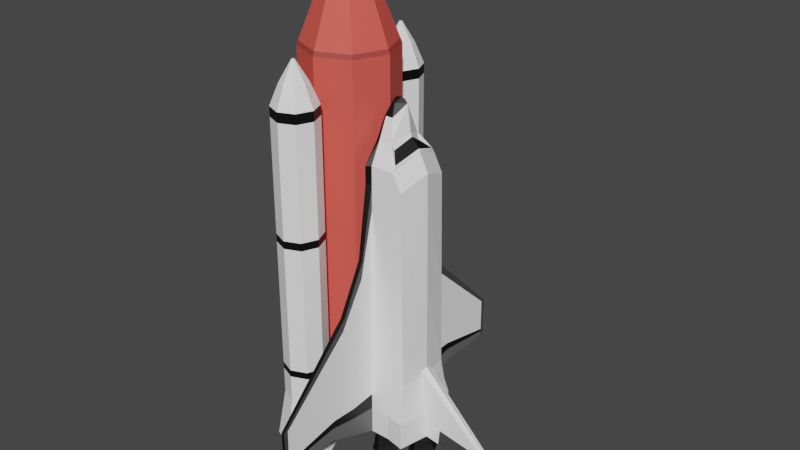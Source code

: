 # Source: SpaceShuttle.blend  (saved by Blender 3.2.14; exported with 4.5.12 LTS)
import bpy
from mathutils import Matrix  # noqa: F401  (used for matrix-valued properties, if any)

bpy.ops.wm.read_factory_settings(use_empty=True)
scene = bpy.context.scene
scene.name = 'Scene'

# ---- collections
col_collection = bpy.data.collections.new('Collection'); scene.collection.children.link(col_collection)

# ---- materials (node trees are filled in below, after node groups)
mat_material = bpy.data.materials.new('Material')
mat_material.alpha_threshold = 0.0
mat_material.use_transparent_shadow = False
mat_material.line_color = (0.0, 0.0, 0.0, 1.0)
mat_material_001 = bpy.data.materials.new('Material.001')
mat_material_001.use_transparent_shadow = False
mat_material_002 = bpy.data.materials.new('Material.002')
mat_material_002.use_transparent_shadow = False
mat_material_003 = bpy.data.materials.new('Material.003')
mat_material_003.use_transparent_shadow = False
mat_material_004 = bpy.data.materials.new('Material.004')
mat_material_004.use_transparent_shadow = False
mat_material_005 = bpy.data.materials.new('Material.005')
mat_material_005.use_transparent_shadow = False

# ---- material node trees
mat_material.use_nodes = True; mat_material.node_tree.nodes.clear()
_N = mat_material.node_tree.nodes; _L = mat_material.node_tree.links
n0 = _N.new('ShaderNodeOutputMaterial'); n0.name = 'Material Output'; n0.location = (300, 300)
n1 = _N.new('ShaderNodeBsdfPrincipled'); n1.name = 'Principled BSDF'; n1.location = (10, 300)
n1.distribution = 'GGX'
n1.subsurface_method = 'RANDOM_WALK_SKIN'
n1.inputs[0].default_value = (1.0, 1.0, 1.0, 1.0)
n1.inputs[2].default_value = 0.4
n1.inputs[3].default_value = 1.45
n1.inputs[27].default_value = (0.0, 0.0, 0.0, 1.0)
n1.inputs[28].default_value = 1.0
_L.new(n1.outputs[0], n0.inputs[0])
n0.is_active_output = True
mat_material_001.use_nodes = True; mat_material_001.node_tree.nodes.clear()
_N = mat_material_001.node_tree.nodes; _L = mat_material_001.node_tree.links
n0 = _N.new('ShaderNodeBsdfPrincipled'); n0.name = 'Principled BSDF'; n0.location = (10, 300)
n0.distribution = 'GGX'
n0.subsurface_method = 'RANDOM_WALK_SKIN'
n0.inputs[0].default_value = (0.0, 0.0, 0.0, 1.0)
n0.inputs[3].default_value = 1.45
n0.inputs[27].default_value = (0.0, 0.0, 0.0, 1.0)
n0.inputs[28].default_value = 1.0
n1 = _N.new('ShaderNodeOutputMaterial'); n1.name = 'Material Output'; n1.location = (300, 300)
_L.new(n0.outputs[0], n1.inputs[0])
n1.is_active_output = True
mat_material_002.use_nodes = True; mat_material_002.node_tree.nodes.clear()
_N = mat_material_002.node_tree.nodes; _L = mat_material_002.node_tree.links
n0 = _N.new('ShaderNodeBsdfPrincipled'); n0.name = 'Principled BSDF'; n0.location = (10, 300)
n0.distribution = 'GGX'
n0.subsurface_method = 'RANDOM_WALK_SKIN'
n0.inputs[0].default_value = (0.7991, 0.0999, 0.07819, 1.0)
n0.inputs[3].default_value = 1.45
n0.inputs[27].default_value = (0.0, 0.0, 0.0, 1.0)
n0.inputs[28].default_value = 1.0
n1 = _N.new('ShaderNodeOutputMaterial'); n1.name = 'Material Output'; n1.location = (300, 300)
_L.new(n0.outputs[0], n1.inputs[0])
n1.is_active_output = True
mat_material_003.use_nodes = True; mat_material_003.node_tree.nodes.clear()
_N = mat_material_003.node_tree.nodes; _L = mat_material_003.node_tree.links
n0 = _N.new('ShaderNodeBsdfPrincipled'); n0.name = 'Principled BSDF'; n0.location = (10, 300)
n0.distribution = 'GGX'
n0.subsurface_method = 'RANDOM_WALK_SKIN'
n0.inputs[0].default_value = (0.05811, 0.05811, 0.05811, 1.0)
n0.inputs[3].default_value = 1.45
n0.inputs[27].default_value = (0.0, 0.0, 0.0, 1.0)
n0.inputs[28].default_value = 1.0
n1 = _N.new('ShaderNodeOutputMaterial'); n1.name = 'Material Output'; n1.location = (300, 300)
_L.new(n0.outputs[0], n1.inputs[0])
n1.is_active_output = True
mat_material_004.use_nodes = True; mat_material_004.node_tree.nodes.clear()
_N = mat_material_004.node_tree.nodes; _L = mat_material_004.node_tree.links
n0 = _N.new('ShaderNodeBsdfPrincipled'); n0.name = 'Principled BSDF'; n0.location = (10, 300)
n0.distribution = 'GGX'
n0.subsurface_method = 'RANDOM_WALK_SKIN'
n0.inputs[0].default_value = (0.1299, 0.1299, 0.1299, 1.0)
n0.inputs[3].default_value = 1.45
n0.inputs[27].default_value = (0.0, 0.0, 0.0, 1.0)
n0.inputs[28].default_value = 1.0
n1 = _N.new('ShaderNodeOutputMaterial'); n1.name = 'Material Output'; n1.location = (300, 300)
_L.new(n0.outputs[0], n1.inputs[0])
n1.is_active_output = True
mat_material_005.use_nodes = True; mat_material_005.node_tree.nodes.clear()
_N = mat_material_005.node_tree.nodes; _L = mat_material_005.node_tree.links
n0 = _N.new('ShaderNodeBsdfPrincipled'); n0.name = 'Principled BSDF'; n0.location = (10, 300)
n0.distribution = 'GGX'
n0.subsurface_method = 'RANDOM_WALK_SKIN'
n0.inputs[0].default_value = (0.3832, 0.05142, 0.04077, 1.0)
n0.inputs[3].default_value = 1.45
n0.inputs[27].default_value = (0.0, 0.0, 0.0, 1.0)
n0.inputs[28].default_value = 1.0
n1 = _N.new('ShaderNodeOutputMaterial'); n1.name = 'Material Output'; n1.location = (300, 300)
_L.new(n0.outputs[0], n1.inputs[0])
n1.is_active_output = True

# ---- world
world_world = bpy.data.worlds.new('World'); scene.world = world_world
world_world.use_nodes = True; world_world.node_tree.nodes.clear()
_N = world_world.node_tree.nodes; _L = world_world.node_tree.links
n0 = _N.new('ShaderNodeOutputWorld'); n0.name = 'World Output'; n0.location = (300, 300)
n1 = _N.new('ShaderNodeBackground'); n1.name = 'Background'; n1.location = (10, 300)
n1.inputs[0].default_value = (0.05088, 0.05088, 0.05088, 1.0)
_L.new(n1.outputs[0], n0.inputs[0])
n0.is_active_output = True
world_world.color = (0.05088, 0.05088, 0.05088)
world_world.use_sun_shadow = False
world_world.sun_shadow_jitter_overblur = 0.0

# ---- meshes
me_cube = bpy.data.meshes.new('Cube')
me_cube.from_pydata([(0.04259, 0.04259, 6.508), (0.6328, 0.6328, -1.546), (-0.04259, 0.04259, 6.508), (-0.6328, 0.6328, -1.546), (-0.895, 0.0, -1.546), (0.06023, 0.0, 6.508), (-0.06023, 0.0, 6.508), (0.895, 0.0, -1.546), (3.912e-08, 0.895, -1.546), (5.265e-09, 0.06023, 6.508), (0.0, 0.0, 6.508), (0.6328, 0.6328, 4.72), (-0.6328, 0.6328, 4.72), (0.895, 0.0, 4.72), (-0.895, 0.0, 4.72), (6.955e-08, 0.895, 4.72), (0.3847, 0.3847, 5.614), (-0.3847, 0.3847, 5.614), (0.544, 0.0, 5.614), (-0.544, 0.0, 5.614), (4.261e-08, 0.544, 5.614), (-0.7312, 0.0, -1.644), (3.075e-08, 0.7312, -1.644), (-0.5171, 0.5171, -1.644), (0.7312, 0.0, -1.644), (0.5171, 0.5171, -1.644), (-1.212e-09, 0.0, -1.644), (0.02, 1.367, 4.803), (0.2973, 1.645, -2.771), (0.02, 1.327, 4.803), (0.2973, 1.05, -2.771), (-0.02, 1.367, 4.803), (-0.2973, 1.645, -2.771), (-0.02, 1.327, 4.803), (-0.2973, 1.05, -2.771), (-0.4204, 1.347, -2.771), (0.02829, 1.347, 4.803), (-0.02829, 1.347, 4.803), (0.4204, 1.347, -2.771), (2.062e-08, 1.768, -2.771), (-2.309e-10, 1.319, 4.803), (-1.613e-08, 0.9269, -2.771), (4.715e-09, 1.376, 4.803), (2.242e-09, 1.347, 4.803), (0.2973, 1.645, 4.014), (-0.2973, 1.05, 4.014), (0.2973, 1.05, 4.014), (-0.2973, 1.645, 4.014), (0.4204, 1.347, 4.014), (-0.4204, 1.347, 4.014), (3.491e-08, 1.768, 4.014), (-3.043e-08, 0.9269, 4.014), (-0.1807, 1.167, 4.409), (0.1807, 1.528, 4.409), (0.1807, 1.167, 4.409), (-0.1807, 1.528, 4.409), (0.2555, 1.347, 4.409), (-0.2555, 1.347, 4.409), (2.226e-08, 1.603, 4.409), (-1.777e-08, 1.092, 4.409), (-0.3572, 1.347, -2.869), (-0.2526, 1.095, -2.869), (1.73e-08, 1.705, -2.869), (-0.2526, 1.6, -2.869), (-1.263e-08, 0.9901, -2.869), (0.2526, 1.095, -2.869), (0.3572, 1.347, -2.869), (0.2526, 1.6, -2.869), (0.2973, 1.645, -2.506), (0.2973, 1.05, -2.506), (-0.2973, 1.645, -2.506), (0.4204, 1.347, -2.506), (-0.4204, 1.347, -2.506), (2.118e-08, 1.768, -2.506), (-1.669e-08, 0.9269, -2.506), (-0.2973, 1.05, -2.506), (-0.4104, 0.9369, -2.558), (0.4104, 1.758, -2.558), (0.4104, 0.9369, -2.558), (-0.4104, 1.758, -2.558), (0.5804, 1.347, -2.558), (-0.5804, 1.347, -2.558), (2.966e-08, 1.928, -2.558), (-2.383e-08, 0.7669, -2.558), (0.2025, 1.55, -2.552), (0.2025, 1.145, -2.552), (-0.2025, 1.55, -2.552), (0.2864, 1.347, -2.552), (-0.2864, 1.347, -2.552), (1.436e-08, 1.634, -2.552), (-1.131e-08, 1.061, -2.552), (-0.2025, 1.145, -2.552), (-0.2973, 1.05, -1.621), (0.2973, 1.645, -1.621), (0.2973, 1.05, -1.621), (-0.2973, 1.645, -1.621), (0.4204, 1.347, -1.621), (-0.4204, 1.347, -1.621), (2.304e-08, 1.768, -1.621), (-1.856e-08, 0.9269, -1.621), (-0.2973, 1.05, -1.108), (0.2973, 1.645, -1.108), (0.2973, 1.05, -1.108), (-0.2973, 1.645, -1.108), (0.4204, 1.347, -1.108), (-0.4204, 1.347, -1.108), (2.412e-08, 1.768, -1.108), (-1.964e-08, 0.9269, -1.108), (-0.2973, 1.05, -0.9728), (0.2973, 1.645, -0.9728), (0.2973, 1.05, -0.9728), (-0.2973, 1.645, -0.9728), (0.4204, 1.347, -0.9728), (-0.4204, 1.347, -0.9728), (2.441e-08, 1.768, -0.9728), (-1.992e-08, 0.9269, -0.9728), (-0.2973, 1.05, 1.521), (0.2973, 1.645, 1.521), (0.2973, 1.05, 1.521), (-0.2973, 1.645, 1.521), (0.4204, 1.347, 1.521), (-0.4204, 1.347, 1.521), (2.966e-08, 1.768, 1.521), (-2.518e-08, 0.9269, 1.521), (-0.2973, 1.05, 1.67), (0.2973, 1.645, 1.67), (0.2973, 1.05, 1.67), (-0.2973, 1.645, 1.67), (0.4204, 1.347, 1.67), (-0.4204, 1.347, 1.67), (2.998e-08, 1.768, 1.67), (-2.549e-08, 0.9269, 1.67), (-0.2973, 1.05, 3.826), (0.2973, 1.645, 3.826), (0.2973, 1.05, 3.826), (-0.2973, 1.645, 3.826), (0.4204, 1.347, 3.826), (-0.4204, 1.347, 3.826), (3.452e-08, 1.768, 3.826), (-3.003e-08, 0.9269, 3.826), (-0.4958, 1.347, -2.869), (-0.3506, 0.9967, -2.869), (2.401e-08, 1.843, -2.869), (-0.3506, 1.698, -2.869), (-1.934e-08, 0.8515, -2.869), (0.3506, 0.9967, -2.869), (0.4958, 1.347, -2.869), (0.3506, 1.698, -2.869), (1.591e-09, 1.347, -2.448), (-0.2436, 1.347, -2.448), (0.2436, 1.347, -2.448), (1.18e-08, 1.591, -2.448), (-8.616e-09, 1.104, -2.448), (-0.1723, 1.175, -2.448), (-0.1723, 1.52, -2.448), (0.1723, 1.175, -2.448), (0.1723, 1.52, -2.448), (1.35e-09, 1.092, -3.214), (0.609, 0.609, 4.805), (-0.609, 0.609, 4.805), (0.8613, 0.0, 4.805), (-0.8613, 0.0, 4.805), (6.697e-08, 0.8613, 4.805), (0.04259, -0.04259, 6.508), (0.6328, -0.6328, -1.546), (-0.04259, -0.04259, 6.508), (-0.6328, -0.6328, -1.546), (3.912e-08, -0.895, -1.546), (5.265e-09, -0.06023, 6.508), (0.6328, -0.6328, 4.72), (-0.6328, -0.6328, 4.72), (6.955e-08, -0.895, 4.72), (0.3847, -0.3847, 5.614), (-0.3847, -0.3847, 5.614), (4.261e-08, -0.544, 5.614), (3.075e-08, -0.7312, -1.644), (-0.5171, -0.5171, -1.644), (0.5171, -0.5171, -1.644), (0.02, -1.367, 4.803), (0.2973, -1.645, -2.771), (0.02, -1.327, 4.803), (0.2973, -1.05, -2.771), (-0.02, -1.367, 4.803), (-0.2973, -1.645, -2.771), (-0.02, -1.327, 4.803), (-0.2973, -1.05, -2.771), (-0.4204, -1.347, -2.771), (0.02829, -1.347, 4.803), (-0.02829, -1.347, 4.803), (0.4204, -1.347, -2.771), (2.062e-08, -1.768, -2.771), (-2.309e-10, -1.319, 4.803), (-1.613e-08, -0.9269, -2.771), (4.715e-09, -1.376, 4.803), (2.242e-09, -1.347, 4.803), (0.2973, -1.645, 4.014), (-0.2973, -1.05, 4.014), (0.2973, -1.05, 4.014), (-0.2973, -1.645, 4.014), (0.4204, -1.347, 4.014), (-0.4204, -1.347, 4.014), (3.491e-08, -1.768, 4.014), (-3.043e-08, -0.9269, 4.014), (-0.1807, -1.167, 4.409), (0.1807, -1.528, 4.409), (0.1807, -1.167, 4.409), (-0.1807, -1.528, 4.409), (0.2555, -1.347, 4.409), (-0.2555, -1.347, 4.409), (2.226e-08, -1.603, 4.409), (-1.777e-08, -1.092, 4.409), (-0.3572, -1.347, -2.869), (-0.2526, -1.095, -2.869), (1.73e-08, -1.705, -2.869), (-0.2526, -1.6, -2.869), (-1.263e-08, -0.9901, -2.869), (0.2526, -1.095, -2.869), (0.3572, -1.347, -2.869), (0.2526, -1.6, -2.869), (0.2973, -1.645, -2.506), (0.2973, -1.05, -2.506), (-0.2973, -1.645, -2.506), (0.4204, -1.347, -2.506), (-0.4204, -1.347, -2.506), (2.118e-08, -1.768, -2.506), (-1.669e-08, -0.9269, -2.506), (-0.2973, -1.05, -2.506), (-0.4104, -0.9369, -2.558), (0.4104, -1.758, -2.558), (0.4104, -0.9369, -2.558), (-0.4104, -1.758, -2.558), (0.5804, -1.347, -2.558), (-0.5804, -1.347, -2.558), (2.966e-08, -1.928, -2.558), (-2.383e-08, -0.7669, -2.558), (0.2025, -1.55, -2.552), (0.2025, -1.145, -2.552), (-0.2025, -1.55, -2.552), (0.2864, -1.347, -2.552), (-0.2864, -1.347, -2.552), (1.436e-08, -1.634, -2.552), (-1.131e-08, -1.061, -2.552), (-0.2025, -1.145, -2.552), (-0.2973, -1.05, -1.621), (0.2973, -1.645, -1.621), (0.2973, -1.05, -1.621), (-0.2973, -1.645, -1.621), (0.4204, -1.347, -1.621), (-0.4204, -1.347, -1.621), (2.304e-08, -1.768, -1.621), (-1.856e-08, -0.9269, -1.621), (-0.2973, -1.05, -1.108), (0.2973, -1.645, -1.108), (0.2973, -1.05, -1.108), (-0.2973, -1.645, -1.108), (0.4204, -1.347, -1.108), (-0.4204, -1.347, -1.108), (2.412e-08, -1.768, -1.108), (-1.964e-08, -0.9269, -1.108), (-0.2973, -1.05, -0.9728), (0.2973, -1.645, -0.9728), (0.2973, -1.05, -0.9728), (-0.2973, -1.645, -0.9728), (0.4204, -1.347, -0.9728), (-0.4204, -1.347, -0.9728), (2.441e-08, -1.768, -0.9728), (-1.992e-08, -0.9269, -0.9728), (-0.2973, -1.05, 1.521), (0.2973, -1.645, 1.521), (0.2973, -1.05, 1.521), (-0.2973, -1.645, 1.521), (0.4204, -1.347, 1.521), (-0.4204, -1.347, 1.521), (2.966e-08, -1.768, 1.521), (-2.518e-08, -0.9269, 1.521), (-0.2973, -1.05, 1.67), (0.2973, -1.645, 1.67), (0.2973, -1.05, 1.67), (-0.2973, -1.645, 1.67), (0.4204, -1.347, 1.67), (-0.4204, -1.347, 1.67), (2.998e-08, -1.768, 1.67), (-2.549e-08, -0.9269, 1.67), (-0.2973, -1.05, 3.826), (0.2973, -1.645, 3.826), (0.2973, -1.05, 3.826), (-0.2973, -1.645, 3.826), (0.4204, -1.347, 3.826), (-0.4204, -1.347, 3.826), (3.452e-08, -1.768, 3.826), (-3.003e-08, -0.9269, 3.826), (-0.4958, -1.347, -2.869), (-0.3506, -0.9967, -2.869), (2.401e-08, -1.843, -2.869), (-0.3506, -1.698, -2.869), (-1.934e-08, -0.8515, -2.869), (0.3506, -0.9967, -2.869), (0.4958, -1.347, -2.869), (0.3506, -1.698, -2.869), (1.591e-09, -1.347, -2.448), (-0.2436, -1.347, -2.448), (0.2436, -1.347, -2.448), (1.18e-08, -1.591, -2.448), (-8.616e-09, -1.104, -2.448), (-0.1723, -1.175, -2.448), (-0.1723, -1.52, -2.448), (0.1723, -1.175, -2.448), (0.1723, -1.52, -2.448), (1.35e-09, -1.092, -3.214), (0.609, -0.609, 4.805), (-0.609, -0.609, 4.805), (6.697e-08, -0.8613, 4.805)], [], [(19, 6, 2, 17), (20, 9, 0, 16), (16, 0, 5, 18), (9, 2, 6, 10), (0, 9, 10, 5), (3, 8, 22, 23), (17, 2, 9, 20), (4, 3, 23, 21), (3, 12, 15, 8), (1, 11, 13, 7), (8, 15, 11, 1), (4, 14, 12, 3), (159, 17, 20, 162), (158, 16, 18, 160), (162, 20, 16, 158), (161, 19, 17, 159), (22, 25, 24, 26), (23, 22, 26, 21), (1, 7, 24, 25), (8, 1, 25, 22), (43, 37, 33, 40), (59, 40, 33, 52), (57, 37, 31, 55), (38, 30, 145, 146), (56, 36, 29, 54), (58, 42, 27, 53), (53, 27, 36, 56), (30, 41, 144, 145), (52, 33, 37, 57), (42, 31, 37, 43), (27, 42, 43, 36), (32, 39, 142, 143), (55, 31, 42, 58), (35, 32, 143, 140), (54, 29, 40, 59), (36, 43, 40, 29), (134, 46, 51, 139), (135, 47, 50, 138), (132, 45, 49, 137), (133, 44, 48, 136), (138, 50, 44, 133), (136, 48, 46, 134), (137, 49, 47, 135), (139, 51, 45, 132), (46, 54, 59, 51), (47, 55, 58, 50), (45, 52, 57, 49), (44, 53, 56, 48), (50, 58, 53, 44), (48, 56, 54, 46), (49, 57, 55, 47), (51, 59, 52, 45), (63, 62, 151, 154), (67, 66, 150, 156), (66, 65, 155, 150), (64, 61, 153, 152), (41, 34, 141, 144), (34, 35, 140, 141), (28, 38, 146, 147), (39, 28, 147, 142), (90, 74, 75, 91), (88, 72, 70, 86), (87, 71, 69, 85), (89, 73, 68, 84), (84, 68, 71, 87), (91, 75, 72, 88), (86, 70, 73, 89), (85, 69, 74, 90), (74, 83, 76, 75), (72, 81, 79, 70), (71, 80, 78, 69), (73, 82, 77, 68), (68, 77, 80, 71), (75, 76, 81, 72), (70, 79, 82, 73), (69, 78, 83, 74), (30, 85, 90, 41), (32, 86, 89, 39), (34, 91, 88, 35), (28, 84, 87, 38), (39, 89, 84, 28), (38, 87, 85, 30), (35, 88, 86, 32), (41, 90, 91, 34), (83, 99, 92, 76), (81, 97, 95, 79), (80, 96, 94, 78), (82, 98, 93, 77), (77, 93, 96, 80), (76, 92, 97, 81), (79, 95, 98, 82), (78, 94, 99, 83), (99, 107, 100, 92), (97, 105, 103, 95), (96, 104, 102, 94), (98, 106, 101, 93), (93, 101, 104, 96), (92, 100, 105, 97), (95, 103, 106, 98), (94, 102, 107, 99), (107, 115, 108, 100), (105, 113, 111, 103), (104, 112, 110, 102), (106, 114, 109, 101), (101, 109, 112, 104), (100, 108, 113, 105), (103, 111, 114, 106), (102, 110, 115, 107), (115, 123, 116, 108), (113, 121, 119, 111), (112, 120, 118, 110), (114, 122, 117, 109), (109, 117, 120, 112), (108, 116, 121, 113), (111, 119, 122, 114), (110, 118, 123, 115), (123, 131, 124, 116), (121, 129, 127, 119), (120, 128, 126, 118), (122, 130, 125, 117), (117, 125, 128, 120), (116, 124, 129, 121), (119, 127, 130, 122), (118, 126, 131, 123), (131, 139, 132, 124), (129, 137, 135, 127), (128, 136, 134, 126), (130, 138, 133, 125), (125, 133, 136, 128), (124, 132, 137, 129), (127, 135, 138, 130), (126, 134, 139, 131), (60, 61, 141, 140), (62, 63, 143, 142), (64, 65, 145, 144), (66, 67, 147, 146), (63, 60, 140, 143), (65, 66, 146, 145), (67, 62, 142, 147), (61, 64, 144, 141), (148, 150, 155, 152), (151, 156, 150, 148), (154, 151, 148, 149), (149, 148, 152, 153), (62, 67, 156, 151), (60, 63, 154, 149), (65, 64, 152, 155), (61, 60, 149, 153), (14, 161, 159, 12), (15, 162, 158, 11), (11, 158, 160, 13), (12, 159, 162, 15), (19, 173, 165, 6), (174, 172, 163, 168), (172, 18, 5, 163), (168, 10, 6, 165), (163, 5, 10, 168), (166, 176, 175, 167), (173, 174, 168, 165), (4, 21, 176, 166), (166, 167, 171, 170), (164, 7, 13, 169), (167, 164, 169, 171), (4, 166, 170, 14), (310, 311, 174, 173), (309, 160, 18, 172), (311, 309, 172, 174), (161, 310, 173, 19), (175, 26, 24, 177), (176, 21, 26, 175), (164, 177, 24, 7), (167, 175, 177, 164), (194, 191, 184, 188), (210, 203, 184, 191), (208, 206, 182, 188), (189, 297, 296, 181), (207, 205, 180, 187), (209, 204, 178, 193), (204, 207, 187, 178), (181, 296, 295, 192), (203, 208, 188, 184), (193, 194, 188, 182), (178, 187, 194, 193), (183, 294, 293, 190), (206, 209, 193, 182), (186, 291, 294, 183), (205, 210, 191, 180), (187, 180, 191, 194), (285, 290, 202, 197), (286, 289, 201, 198), (283, 288, 200, 196), (284, 287, 199, 195), (289, 284, 195, 201), (287, 285, 197, 199), (288, 286, 198, 200), (290, 283, 196, 202), (197, 202, 210, 205), (198, 201, 209, 206), (196, 200, 208, 203), (195, 199, 207, 204), (201, 195, 204, 209), (199, 197, 205, 207), (200, 198, 206, 208), (202, 196, 203, 210), (214, 305, 302, 213), (218, 307, 301, 217), (217, 301, 306, 216), (215, 303, 304, 212), (192, 295, 292, 185), (185, 292, 291, 186), (179, 298, 297, 189), (190, 293, 298, 179), (241, 242, 226, 225), (239, 237, 221, 223), (238, 236, 220, 222), (240, 235, 219, 224), (235, 238, 222, 219), (242, 239, 223, 226), (237, 240, 224, 221), (236, 241, 225, 220), (225, 226, 227, 234), (223, 221, 230, 232), (222, 220, 229, 231), (224, 219, 228, 233), (219, 222, 231, 228), (226, 223, 232, 227), (221, 224, 233, 230), (220, 225, 234, 229), (181, 192, 241, 236), (183, 190, 240, 237), (185, 186, 239, 242), (179, 189, 238, 235), (190, 179, 235, 240), (189, 181, 236, 238), (186, 183, 237, 239), (192, 185, 242, 241), (234, 227, 243, 250), (232, 230, 246, 248), (231, 229, 245, 247), (233, 228, 244, 249), (228, 231, 247, 244), (227, 232, 248, 243), (230, 233, 249, 246), (229, 234, 250, 245), (250, 243, 251, 258), (248, 246, 254, 256), (247, 245, 253, 255), (249, 244, 252, 257), (244, 247, 255, 252), (243, 248, 256, 251), (246, 249, 257, 254), (245, 250, 258, 253), (258, 251, 259, 266), (256, 254, 262, 264), (255, 253, 261, 263), (257, 252, 260, 265), (252, 255, 263, 260), (251, 256, 264, 259), (254, 257, 265, 262), (253, 258, 266, 261), (266, 259, 267, 274), (264, 262, 270, 272), (263, 261, 269, 271), (265, 260, 268, 273), (260, 263, 271, 268), (259, 264, 272, 267), (262, 265, 273, 270), (261, 266, 274, 269), (274, 267, 275, 282), (272, 270, 278, 280), (271, 269, 277, 279), (273, 268, 276, 281), (268, 271, 279, 276), (267, 272, 280, 275), (270, 273, 281, 278), (269, 274, 282, 277), (282, 275, 283, 290), (280, 278, 286, 288), (279, 277, 285, 287), (281, 276, 284, 289), (276, 279, 287, 284), (275, 280, 288, 283), (278, 281, 289, 286), (277, 282, 290, 285), (211, 291, 292, 212), (213, 293, 294, 214), (215, 295, 296, 216), (217, 297, 298, 218), (214, 294, 291, 211), (216, 296, 297, 217), (218, 298, 293, 213), (212, 292, 295, 215), (299, 303, 306, 301), (302, 299, 301, 307), (305, 300, 299, 302), (300, 304, 303, 299), (213, 302, 307, 218), (211, 300, 305, 214), (216, 306, 303, 215), (212, 304, 300, 211), (14, 170, 310, 161), (171, 169, 309, 311), (169, 13, 160, 309), (170, 171, 311, 310)])
me_cube.polygons.foreach_set('material_index', [2, 2, 2, 2, 2, 2, 2, 2, 2, 2, 2, 2, 2, 2, 2, 2, 2, 2, 2, 2, 0, 0, 0, 0, 0, 0, 0, 0, 0, 0, 0, 0, 0, 0, 0, 0, 1, 1, 1, 1, 1, 1, 1, 1, 0, 0, 0, 0, 0, 0, 0, 0, 1, 1, 1, 1, 0, 0, 0, 0, 0, 0, 0, 0, 0, 0, 0, 0, 0, 0, 0, 0, 0, 0, 0, 0, 0, 0, 0, 0, 0, 0, 0, 0, 0, 0, 0, 0, 0, 0, 0, 0, 0, 0, 0, 0, 0, 0, 0, 0, 1, 1, 1, 1, 1, 1, 1, 1, 0, 0, 0, 0, 0, 0, 0, 0, 1, 1, 1, 1, 1, 1, 1, 1, 0, 0, 0, 0, 0, 0, 0, 0, 0, 0, 0, 0, 0, 0, 0, 0, 1, 1, 1, 1, 1, 1, 1, 1, 5, 5, 5, 5, 2, 2, 2, 2, 2, 2, 2, 2, 2, 2, 2, 2, 2, 2, 2, 2, 2, 2, 2, 2, 0, 0, 0, 0, 0, 0, 0, 0, 0, 0, 0, 0, 0, 0, 0, 0, 1, 1, 1, 1, 1, 1, 1, 1, 0, 0, 0, 0, 0, 0, 0, 0, 1, 1, 1, 1, 0, 0, 0, 0, 0, 0, 0, 0, 0, 0, 0, 0, 0, 0, 0, 0, 0, 0, 0, 0, 0, 0, 0, 0, 0, 0, 0, 0, 0, 0, 0, 0, 0, 0, 0, 0, 0, 0, 0, 0, 0, 0, 0, 0, 1, 1, 1, 1, 1, 1, 1, 1, 0, 0, 0, 0, 0, 0, 0, 0, 1, 1, 1, 1, 1, 1, 1, 1, 0, 0, 0, 0, 0, 0, 0, 0, 0, 0, 0, 0, 0, 0, 0, 0, 1, 1, 1, 1, 1, 1, 1, 1, 5, 5, 5, 5])
_uv = me_cube.uv_layers.new(name='UVMap')
_uv.uv.foreach_set('vector', [0.5972, 0.125, 0.625, 0.125, 0.625, 0.25, 0.5972, 0.25, 0.5972, 0.375, 0.625, 0.375, 0.625, 0.5, 0.5972, 0.5, 0.5972, 0.5, 0.625, 0.5, 0.625, 0.625, 0.5972, 0.625, 0.75, 0.5, 0.875, 0.5, 0.875, 0.625, 0.75, 0.625, 0.625, 0.5, 0.75, 0.5, 0.75, 0.625, 0.625, 0.625, 0.375, 0.25, 0.375, 0.375, 0.375, 0.375, 0.375, 0.25, 0.5972, 0.25, 0.625, 0.25, 0.625, 0.375, 0.5972, 0.375, 0.375, 0.125, 0.375, 0.25, 0.375, 0.25, 0.375, 0.125, 0.375, 0.25, 0.5695, 0.25, 0.5695, 0.375, 0.375, 0.375, 0.375, 0.5, 0.5695, 0.5, 0.5695, 0.625, 0.375, 0.625, 0.375, 0.375, 0.5695, 0.375, 0.5695, 0.5, 0.375, 0.5, 0.375, 0.125, 0.5695, 0.125, 0.5695, 0.25, 0.375, 0.25, 0.5722, 0.25, 0.5972, 0.25, 0.5972, 0.375, 0.5722, 0.375, 0.5722, 0.5, 0.5972, 0.5, 0.5972, 0.625, 0.5722, 0.625, 0.5722, 0.375, 0.5972, 0.375, 0.5972, 0.5, 0.5722, 0.5, 0.5722, 0.125, 0.5972, 0.125, 0.5972, 0.25, 0.5722, 0.25, 0.25, 0.5, 0.375, 0.5, 0.375, 0.625, 0.25, 0.625, 0.125, 0.5, 0.25, 0.5, 0.25, 0.625, 0.125, 0.625, 0.375, 0.5, 0.375, 0.625, 0.375, 0.625, 0.375, 0.5, 0.375, 0.375, 0.375, 0.5, 0.375, 0.5, 0.375, 0.375, 0.75, 0.625, 0.875, 0.625, 0.875, 0.75, 0.75, 0.75, 0.5972, 0.875, 0.625, 0.875, 0.625, 1.0, 0.5972, 1.0, 0.5972, 0.125, 0.625, 0.125, 0.625, 0.25, 0.5972, 0.25, 0.375, 0.625, 0.375, 0.75, 0.375, 0.75, 0.375, 0.625, 0.5972, 0.625, 0.625, 0.625, 0.625, 0.75, 0.5972, 0.75, 0.5972, 0.375, 0.625, 0.375, 0.625, 0.5, 0.5972, 0.5, 0.5972, 0.5, 0.625, 0.5, 0.625, 0.625, 0.5972, 0.625, 0.375, 0.75, 0.375, 0.875, 0.375, 0.875, 0.375, 0.75, 0.5972, 0.0, 0.625, 0.0, 0.625, 0.125, 0.5972, 0.125, 0.75, 0.5, 0.875, 0.5, 0.875, 0.625, 0.75, 0.625, 0.625, 0.5, 0.75, 0.5, 0.75, 0.625, 0.625, 0.625, 0.375, 0.25, 0.375, 0.375, 0.375, 0.375, 0.375, 0.25, 0.5972, 0.25, 0.625, 0.25, 0.625, 0.375, 0.5972, 0.375, 0.375, 0.125, 0.375, 0.25, 0.375, 0.25, 0.375, 0.125, 0.5972, 0.75, 0.625, 0.75, 0.625, 0.875, 0.5972, 0.875, 0.625, 0.625, 0.75, 0.625, 0.75, 0.75, 0.625, 0.75, 0.5641, 0.75, 0.5695, 0.75, 0.5695, 0.875, 0.5641, 0.875, 0.5641, 0.25, 0.5695, 0.25, 0.5695, 0.375, 0.5641, 0.375, 0.5641, 0.0, 0.5695, 0.0, 0.5695, 0.125, 0.5641, 0.125, 0.5641, 0.5, 0.5695, 0.5, 0.5695, 0.625, 0.5641, 0.625, 0.5641, 0.375, 0.5695, 0.375, 0.5695, 0.5, 0.5641, 0.5, 0.5641, 0.625, 0.5695, 0.625, 0.5695, 0.75, 0.5641, 0.75, 0.5641, 0.125, 0.5695, 0.125, 0.5695, 0.25, 0.5641, 0.25, 0.5641, 0.875, 0.5695, 0.875, 0.5695, 1.0, 0.5641, 1.0, 0.5695, 0.75, 0.5972, 0.75, 0.5972, 0.875, 0.5695, 0.875, 0.5695, 0.25, 0.5972, 0.25, 0.5972, 0.375, 0.5695, 0.375, 0.5695, 0.0, 0.5972, 0.0, 0.5972, 0.125, 0.5695, 0.125, 0.5695, 0.5, 0.5972, 0.5, 0.5972, 0.625, 0.5695, 0.625, 0.5695, 0.375, 0.5972, 0.375, 0.5972, 0.5, 0.5695, 0.5, 0.5695, 0.625, 0.5972, 0.625, 0.5972, 0.75, 0.5695, 0.75, 0.5695, 0.125, 0.5972, 0.125, 0.5972, 0.25, 0.5695, 0.25, 0.5695, 0.875, 0.5972, 0.875, 0.5972, 1.0, 0.5695, 1.0, 0.1693, 0.5443, 0.25, 0.5349, 0.25, 0.5349, 0.1693, 0.5443, 0.3307, 0.5443, 0.3401, 0.625, 0.3401, 0.625, 0.3307, 0.5443, 0.3401, 0.625, 0.3307, 0.7057, 0.3307, 0.7057, 0.3401, 0.625, 0.25, 0.7151, 0.1693, 0.7057, 0.1693, 0.7057, 0.25, 0.7151, 0.375, 0.875, 0.375, 1.0, 0.375, 1.0, 0.375, 0.875, 0.375, 0.0, 0.375, 0.125, 0.375, 0.125, 0.375, 0.0, 0.375, 0.5, 0.375, 0.625, 0.375, 0.625, 0.375, 0.5, 0.375, 0.375, 0.375, 0.5, 0.375, 0.5, 0.375, 0.375, 0.3813, 0.875, 0.3826, 0.875, 0.3826, 1.0, 0.3813, 1.0, 0.3813, 0.125, 0.3826, 0.125, 0.3826, 0.25, 0.3813, 0.25, 0.3813, 0.625, 0.3826, 0.625, 0.3826, 0.75, 0.3813, 0.75, 0.3813, 0.375, 0.3826, 0.375, 0.3826, 0.5, 0.3813, 0.5, 0.3813, 0.5, 0.3826, 0.5, 0.3826, 0.625, 0.3813, 0.625, 0.3813, 0.0, 0.3826, 0.0, 0.3826, 0.125, 0.3813, 0.125, 0.3813, 0.25, 0.3826, 0.25, 0.3826, 0.375, 0.3813, 0.375, 0.3813, 0.75, 0.3826, 0.75, 0.3826, 0.875, 0.3813, 0.875, 0.3826, 0.875, 0.3886, 0.875, 0.3886, 1.0, 0.3826, 1.0, 0.3826, 0.125, 0.3886, 0.125, 0.3886, 0.25, 0.3826, 0.25, 0.3826, 0.625, 0.3886, 0.625, 0.3886, 0.75, 0.3826, 0.75, 0.3826, 0.375, 0.3886, 0.375, 0.3886, 0.5, 0.3826, 0.5, 0.3826, 0.5, 0.3886, 0.5, 0.3886, 0.625, 0.3826, 0.625, 0.3826, 0.0, 0.3886, 0.0, 0.3886, 0.125, 0.3826, 0.125, 0.3826, 0.25, 0.3886, 0.25, 0.3886, 0.375, 0.3826, 0.375, 0.3826, 0.75, 0.3886, 0.75, 0.3886, 0.875, 0.3826, 0.875, 0.375, 0.75, 0.3813, 0.75, 0.3813, 0.875, 0.375, 0.875, 0.375, 0.25, 0.3813, 0.25, 0.3813, 0.375, 0.375, 0.375, 0.375, 0.0, 0.3813, 0.0, 0.3813, 0.125, 0.375, 0.125, 0.375, 0.5, 0.3813, 0.5, 0.3813, 0.625, 0.375, 0.625, 0.375, 0.375, 0.3813, 0.375, 0.3813, 0.5, 0.375, 0.5, 0.375, 0.625, 0.3813, 0.625, 0.3813, 0.75, 0.375, 0.75, 0.375, 0.125, 0.3813, 0.125, 0.3813, 0.25, 0.375, 0.25, 0.375, 0.875, 0.3813, 0.875, 0.3813, 1.0, 0.375, 1.0, 0.3886, 0.875, 0.408, 0.875, 0.408, 1.0, 0.3886, 1.0, 0.3886, 0.125, 0.408, 0.125, 0.408, 0.25, 0.3886, 0.25, 0.3886, 0.625, 0.408, 0.625, 0.408, 0.75, 0.3886, 0.75, 0.3886, 0.375, 0.408, 0.375, 0.408, 0.5, 0.3886, 0.5, 0.3886, 0.5, 0.408, 0.5, 0.408, 0.625, 0.3886, 0.625, 0.3886, 0.0, 0.408, 0.0, 0.408, 0.125, 0.3886, 0.125, 0.3886, 0.25, 0.408, 0.25, 0.408, 0.375, 0.3886, 0.375, 0.3886, 0.75, 0.408, 0.75, 0.408, 0.875, 0.3886, 0.875, 0.408, 0.875, 0.4227, 0.875, 0.4227, 1.0, 0.408, 1.0, 0.408, 0.125, 0.4227, 0.125, 0.4227, 0.25, 0.408, 0.25, 0.408, 0.625, 0.4227, 0.625, 0.4227, 0.75, 0.408, 0.75, 0.408, 0.375, 0.4227, 0.375, 0.4227, 0.5, 0.408, 0.5, 0.408, 0.5, 0.4227, 0.5, 0.4227, 0.625, 0.408, 0.625, 0.408, 0.0, 0.4227, 0.0, 0.4227, 0.125, 0.408, 0.125, 0.408, 0.25, 0.4227, 0.25, 0.4227, 0.375, 0.408, 0.375, 0.408, 0.75, 0.4227, 0.75, 0.4227, 0.875, 0.408, 0.875, 0.4227, 0.875, 0.4265, 0.875, 0.4265, 1.0, 0.4227, 1.0, 0.4227, 0.125, 0.4265, 0.125, 0.4265, 0.25, 0.4227, 0.25, 0.4227, 0.625, 0.4265, 0.625, 0.4265, 0.75, 0.4227, 0.75, 0.4227, 0.375, 0.4265, 0.375, 0.4265, 0.5, 0.4227, 0.5, 0.4227, 0.5, 0.4265, 0.5, 0.4265, 0.625, 0.4227, 0.625, 0.4227, 0.0, 0.4265, 0.0, 0.4265, 0.125, 0.4227, 0.125, 0.4227, 0.25, 0.4265, 0.25, 0.4265, 0.375, 0.4227, 0.375, 0.4227, 0.75, 0.4265, 0.75, 0.4265, 0.875, 0.4227, 0.875, 0.4265, 0.875, 0.498, 0.875, 0.498, 1.0, 0.4265, 1.0, 0.4265, 0.125, 0.498, 0.125, 0.498, 0.25, 0.4265, 0.25, 0.4265, 0.625, 0.498, 0.625, 0.498, 0.75, 0.4265, 0.75, 0.4265, 0.375, 0.498, 0.375, 0.498, 0.5, 0.4265, 0.5, 0.4265, 0.5, 0.498, 0.5, 0.498, 0.625, 0.4265, 0.625, 0.4265, 0.0, 0.498, 0.0, 0.498, 0.125, 0.4265, 0.125, 0.4265, 0.25, 0.498, 0.25, 0.498, 0.375, 0.4265, 0.375, 0.4265, 0.75, 0.498, 0.75, 0.498, 0.875, 0.4265, 0.875, 0.498, 0.875, 0.5023, 0.875, 0.5023, 1.0, 0.498, 1.0, 0.498, 0.125, 0.5023, 0.125, 0.5023, 0.25, 0.498, 0.25, 0.498, 0.625, 0.5023, 0.625, 0.5023, 0.75, 0.498, 0.75, 0.498, 0.375, 0.5023, 0.375, 0.5023, 0.5, 0.498, 0.5, 0.498, 0.5, 0.5023, 0.5, 0.5023, 0.625, 0.498, 0.625, 0.498, 0.0, 0.5023, 0.0, 0.5023, 0.125, 0.498, 0.125, 0.498, 0.25, 0.5023, 0.25, 0.5023, 0.375, 0.498, 0.375, 0.498, 0.75, 0.5023, 0.75, 0.5023, 0.875, 0.498, 0.875, 0.5023, 0.875, 0.5641, 0.875, 0.5641, 1.0, 0.5023, 1.0, 0.5023, 0.125, 0.5641, 0.125, 0.5641, 0.25, 0.5023, 0.25, 0.5023, 0.625, 0.5641, 0.625, 0.5641, 0.75, 0.5023, 0.75, 0.5023, 0.375, 0.5641, 0.375, 0.5641, 0.5, 0.5023, 0.5, 0.5023, 0.5, 0.5641, 0.5, 0.5641, 0.625, 0.5023, 0.625, 0.5023, 0.0, 0.5641, 0.0, 0.5641, 0.125, 0.5023, 0.125, 0.5023, 0.25, 0.5641, 0.25, 0.5641, 0.375, 0.5023, 0.375, 0.5023, 0.75, 0.5641, 0.75, 0.5641, 0.875, 0.5023, 0.875, 0.1599, 0.625, 0.1693, 0.7057, 0.125, 0.75, 0.125, 0.625, 0.25, 0.5349, 0.1693, 0.5443, 0.125, 0.5, 0.25, 0.5, 0.25, 0.7151, 0.3307, 0.7057, 0.375, 0.75, 0.25, 0.75, 0.3401, 0.625, 0.3307, 0.5443, 0.375, 0.5, 0.375, 0.625, 0.1693, 0.5443, 0.1599, 0.625, 0.125, 0.625, 0.125, 0.5, 0.3307, 0.7057, 0.3401, 0.625, 0.375, 0.625, 0.375, 0.75, 0.3307, 0.5443, 0.25, 0.5349, 0.25, 0.5, 0.375, 0.5, 0.1693, 0.7057, 0.25, 0.7151, 0.25, 0.75, 0.125, 0.75, 0.25, 0.625, 0.3401, 0.625, 0.3307, 0.7057, 0.25, 0.7151, 0.25, 0.5349, 0.3307, 0.5443, 0.3401, 0.625, 0.25, 0.625, 0.1693, 0.5443, 0.25, 0.5349, 0.25, 0.625, 0.1599, 0.625, 0.1599, 0.625, 0.25, 0.625, 0.25, 0.7151, 0.1693, 0.7057, 0.25, 0.5349, 0.3307, 0.5443, 0.3307, 0.5443, 0.25, 0.5349, 0.1599, 0.625, 0.1693, 0.5443, 0.1693, 0.5443, 0.1599, 0.625, 0.3307, 0.7057, 0.25, 0.7151, 0.25, 0.7151, 0.3307, 0.7057, 0.1693, 0.7057, 0.1599, 0.625, 0.1599, 0.625, 0.1693, 0.7057, 0.5695, 0.125, 0.5722, 0.125, 0.5722, 0.25, 0.5695, 0.25, 0.5695, 0.375, 0.5722, 0.375, 0.5722, 0.5, 0.5695, 0.5, 0.5695, 0.5, 0.5722, 0.5, 0.5722, 0.625, 0.5695, 0.625, 0.5695, 0.25, 0.5722, 0.25, 0.5722, 0.375, 0.5695, 0.375, 0.5972, 0.125, 0.5972, 0.25, 0.625, 0.25, 0.625, 0.125, 0.5972, 0.375, 0.5972, 0.5, 0.625, 0.5, 0.625, 0.375, 0.5972, 0.5, 0.5972, 0.625, 0.625, 0.625, 0.625, 0.5, 0.75, 0.5, 0.75, 0.625, 0.875, 0.625, 0.875, 0.5, 0.625, 0.5, 0.625, 0.625, 0.75, 0.625, 0.75, 0.5, 0.375, 0.25, 0.375, 0.25, 0.375, 0.375, 0.375, 0.375, 0.5972, 0.25, 0.5972, 0.375, 0.625, 0.375, 0.625, 0.25, 0.375, 0.125, 0.375, 0.125, 0.375, 0.25, 0.375, 0.25, 0.375, 0.25, 0.375, 0.375, 0.5695, 0.375, 0.5695, 0.25, 0.375, 0.5, 0.375, 0.625, 0.5695, 0.625, 0.5695, 0.5, 0.375, 0.375, 0.375, 0.5, 0.5695, 0.5, 0.5695, 0.375, 0.375, 0.125, 0.375, 0.25, 0.5695, 0.25, 0.5695, 0.125, 0.5722, 0.25, 0.5722, 0.375, 0.5972, 0.375, 0.5972, 0.25, 0.5722, 0.5, 0.5722, 0.625, 0.5972, 0.625, 0.5972, 0.5, 0.5722, 0.375, 0.5722, 0.5, 0.5972, 0.5, 0.5972, 0.375, 0.5722, 0.125, 0.5722, 0.25, 0.5972, 0.25, 0.5972, 0.125, 0.25, 0.5, 0.25, 0.625, 0.375, 0.625, 0.375, 0.5, 0.125, 0.5, 0.125, 0.625, 0.25, 0.625, 0.25, 0.5, 0.375, 0.5, 0.375, 0.5, 0.375, 0.625, 0.375, 0.625, 0.375, 0.375, 0.375, 0.375, 0.375, 0.5, 0.375, 0.5, 0.75, 0.625, 0.75, 0.75, 0.875, 0.75, 0.875, 0.625, 0.5972, 0.875, 0.5972, 1.0, 0.625, 1.0, 0.625, 0.875, 0.5972, 0.125, 0.5972, 0.25, 0.625, 0.25, 0.625, 0.125, 0.375, 0.625, 0.375, 0.625, 0.375, 0.75, 0.375, 0.75, 0.5972, 0.625, 0.5972, 0.75, 0.625, 0.75, 0.625, 0.625, 0.5972, 0.375, 0.5972, 0.5, 0.625, 0.5, 0.625, 0.375, 0.5972, 0.5, 0.5972, 0.625, 0.625, 0.625, 0.625, 0.5, 0.375, 0.75, 0.375, 0.75, 0.375, 0.875, 0.375, 0.875, 0.5972, 0.0, 0.5972, 0.125, 0.625, 0.125, 0.625, 0.0, 0.75, 0.5, 0.75, 0.625, 0.875, 0.625, 0.875, 0.5, 0.625, 0.5, 0.625, 0.625, 0.75, 0.625, 0.75, 0.5, 0.375, 0.25, 0.375, 0.25, 0.375, 0.375, 0.375, 0.375, 0.5972, 0.25, 0.5972, 0.375, 0.625, 0.375, 0.625, 0.25, 0.375, 0.125, 0.375, 0.125, 0.375, 0.25, 0.375, 0.25, 0.5972, 0.75, 0.5972, 0.875, 0.625, 0.875, 0.625, 0.75, 0.625, 0.625, 0.625, 0.75, 0.75, 0.75, 0.75, 0.625, 0.5641, 0.75, 0.5641, 0.875, 0.5695, 0.875, 0.5695, 0.75, 0.5641, 0.25, 0.5641, 0.375, 0.5695, 0.375, 0.5695, 0.25, 0.5641, 0.0, 0.5641, 0.125, 0.5695, 0.125, 0.5695, 0.0, 0.5641, 0.5, 0.5641, 0.625, 0.5695, 0.625, 0.5695, 0.5, 0.5641, 0.375, 0.5641, 0.5, 0.5695, 0.5, 0.5695, 0.375, 0.5641, 0.625, 0.5641, 0.75, 0.5695, 0.75, 0.5695, 0.625, 0.5641, 0.125, 0.5641, 0.25, 0.5695, 0.25, 0.5695, 0.125, 0.5641, 0.875, 0.5641, 1.0, 0.5695, 1.0, 0.5695, 0.875, 0.5695, 0.75, 0.5695, 0.875, 0.5972, 0.875, 0.5972, 0.75, 0.5695, 0.25, 0.5695, 0.375, 0.5972, 0.375, 0.5972, 0.25, 0.5695, 0.0, 0.5695, 0.125, 0.5972, 0.125, 0.5972, 0.0, 0.5695, 0.5, 0.5695, 0.625, 0.5972, 0.625, 0.5972, 0.5, 0.5695, 0.375, 0.5695, 0.5, 0.5972, 0.5, 0.5972, 0.375, 0.5695, 0.625, 0.5695, 0.75, 0.5972, 0.75, 0.5972, 0.625, 0.5695, 0.125, 0.5695, 0.25, 0.5972, 0.25, 0.5972, 0.125, 0.5695, 0.875, 0.5695, 1.0, 0.5972, 1.0, 0.5972, 0.875, 0.1693, 0.5443, 0.1693, 0.5443, 0.25, 0.5349, 0.25, 0.5349, 0.3307, 0.5443, 0.3307, 0.5443, 0.3401, 0.625, 0.3401, 0.625, 0.3401, 0.625, 0.3401, 0.625, 0.3307, 0.7057, 0.3307, 0.7057, 0.25, 0.7151, 0.25, 0.7151, 0.1693, 0.7057, 0.1693, 0.7057, 0.375, 0.875, 0.375, 0.875, 0.375, 1.0, 0.375, 1.0, 0.375, 0.0, 0.375, 0.0, 0.375, 0.125, 0.375, 0.125, 0.375, 0.5, 0.375, 0.5, 0.375, 0.625, 0.375, 0.625, 0.375, 0.375, 0.375, 0.375, 0.375, 0.5, 0.375, 0.5, 0.3813, 0.875, 0.3813, 1.0, 0.3826, 1.0, 0.3826, 0.875, 0.3813, 0.125, 0.3813, 0.25, 0.3826, 0.25, 0.3826, 0.125, 0.3813, 0.625, 0.3813, 0.75, 0.3826, 0.75, 0.3826, 0.625, 0.3813, 0.375, 0.3813, 0.5, 0.3826, 0.5, 0.3826, 0.375, 0.3813, 0.5, 0.3813, 0.625, 0.3826, 0.625, 0.3826, 0.5, 0.3813, 0.0, 0.3813, 0.125, 0.3826, 0.125, 0.3826, 0.0, 0.3813, 0.25, 0.3813, 0.375, 0.3826, 0.375, 0.3826, 0.25, 0.3813, 0.75, 0.3813, 0.875, 0.3826, 0.875, 0.3826, 0.75, 0.3826, 0.875, 0.3826, 1.0, 0.3886, 1.0, 0.3886, 0.875, 0.3826, 0.125, 0.3826, 0.25, 0.3886, 0.25, 0.3886, 0.125, 0.3826, 0.625, 0.3826, 0.75, 0.3886, 0.75, 0.3886, 0.625, 0.3826, 0.375, 0.3826, 0.5, 0.3886, 0.5, 0.3886, 0.375, 0.3826, 0.5, 0.3826, 0.625, 0.3886, 0.625, 0.3886, 0.5, 0.3826, 0.0, 0.3826, 0.125, 0.3886, 0.125, 0.3886, 0.0, 0.3826, 0.25, 0.3826, 0.375, 0.3886, 0.375, 0.3886, 0.25, 0.3826, 0.75, 0.3826, 0.875, 0.3886, 0.875, 0.3886, 0.75, 0.375, 0.75, 0.375, 0.875, 0.3813, 0.875, 0.3813, 0.75, 0.375, 0.25, 0.375, 0.375, 0.3813, 0.375, 0.3813, 0.25, 0.375, 0.0, 0.375, 0.125, 0.3813, 0.125, 0.3813, 0.0, 0.375, 0.5, 0.375, 0.625, 0.3813, 0.625, 0.3813, 0.5, 0.375, 0.375, 0.375, 0.5, 0.3813, 0.5, 0.3813, 0.375, 0.375, 0.625, 0.375, 0.75, 0.3813, 0.75, 0.3813, 0.625, 0.375, 0.125, 0.375, 0.25, 0.3813, 0.25, 0.3813, 0.125, 0.375, 0.875, 0.375, 1.0, 0.3813, 1.0, 0.3813, 0.875, 0.3886, 0.875, 0.3886, 1.0, 0.408, 1.0, 0.408, 0.875, 0.3886, 0.125, 0.3886, 0.25, 0.408, 0.25, 0.408, 0.125, 0.3886, 0.625, 0.3886, 0.75, 0.408, 0.75, 0.408, 0.625, 0.3886, 0.375, 0.3886, 0.5, 0.408, 0.5, 0.408, 0.375, 0.3886, 0.5, 0.3886, 0.625, 0.408, 0.625, 0.408, 0.5, 0.3886, 0.0, 0.3886, 0.125, 0.408, 0.125, 0.408, 0.0, 0.3886, 0.25, 0.3886, 0.375, 0.408, 0.375, 0.408, 0.25, 0.3886, 0.75, 0.3886, 0.875, 0.408, 0.875, 0.408, 0.75, 0.408, 0.875, 0.408, 1.0, 0.4227, 1.0, 0.4227, 0.875, 0.408, 0.125, 0.408, 0.25, 0.4227, 0.25, 0.4227, 0.125, 0.408, 0.625, 0.408, 0.75, 0.4227, 0.75, 0.4227, 0.625, 0.408, 0.375, 0.408, 0.5, 0.4227, 0.5, 0.4227, 0.375, 0.408, 0.5, 0.408, 0.625, 0.4227, 0.625, 0.4227, 0.5, 0.408, 0.0, 0.408, 0.125, 0.4227, 0.125, 0.4227, 0.0, 0.408, 0.25, 0.408, 0.375, 0.4227, 0.375, 0.4227, 0.25, 0.408, 0.75, 0.408, 0.875, 0.4227, 0.875, 0.4227, 0.75, 0.4227, 0.875, 0.4227, 1.0, 0.4265, 1.0, 0.4265, 0.875, 0.4227, 0.125, 0.4227, 0.25, 0.4265, 0.25, 0.4265, 0.125, 0.4227, 0.625, 0.4227, 0.75, 0.4265, 0.75, 0.4265, 0.625, 0.4227, 0.375, 0.4227, 0.5, 0.4265, 0.5, 0.4265, 0.375, 0.4227, 0.5, 0.4227, 0.625, 0.4265, 0.625, 0.4265, 0.5, 0.4227, 0.0, 0.4227, 0.125, 0.4265, 0.125, 0.4265, 0.0, 0.4227, 0.25, 0.4227, 0.375, 0.4265, 0.375, 0.4265, 0.25, 0.4227, 0.75, 0.4227, 0.875, 0.4265, 0.875, 0.4265, 0.75, 0.4265, 0.875, 0.4265, 1.0, 0.498, 1.0, 0.498, 0.875, 0.4265, 0.125, 0.4265, 0.25, 0.498, 0.25, 0.498, 0.125, 0.4265, 0.625, 0.4265, 0.75, 0.498, 0.75, 0.498, 0.625, 0.4265, 0.375, 0.4265, 0.5, 0.498, 0.5, 0.498, 0.375, 0.4265, 0.5, 0.4265, 0.625, 0.498, 0.625, 0.498, 0.5, 0.4265, 0.0, 0.4265, 0.125, 0.498, 0.125, 0.498, 0.0, 0.4265, 0.25, 0.4265, 0.375, 0.498, 0.375, 0.498, 0.25, 0.4265, 0.75, 0.4265, 0.875, 0.498, 0.875, 0.498, 0.75, 0.498, 0.875, 0.498, 1.0, 0.5023, 1.0, 0.5023, 0.875, 0.498, 0.125, 0.498, 0.25, 0.5023, 0.25, 0.5023, 0.125, 0.498, 0.625, 0.498, 0.75, 0.5023, 0.75, 0.5023, 0.625, 0.498, 0.375, 0.498, 0.5, 0.5023, 0.5, 0.5023, 0.375, 0.498, 0.5, 0.498, 0.625, 0.5023, 0.625, 0.5023, 0.5, 0.498, 0.0, 0.498, 0.125, 0.5023, 0.125, 0.5023, 0.0, 0.498, 0.25, 0.498, 0.375, 0.5023, 0.375, 0.5023, 0.25, 0.498, 0.75, 0.498, 0.875, 0.5023, 0.875, 0.5023, 0.75, 0.5023, 0.875, 0.5023, 1.0, 0.5641, 1.0, 0.5641, 0.875, 0.5023, 0.125, 0.5023, 0.25, 0.5641, 0.25, 0.5641, 0.125, 0.5023, 0.625, 0.5023, 0.75, 0.5641, 0.75, 0.5641, 0.625, 0.5023, 0.375, 0.5023, 0.5, 0.5641, 0.5, 0.5641, 0.375, 0.5023, 0.5, 0.5023, 0.625, 0.5641, 0.625, 0.5641, 0.5, 0.5023, 0.0, 0.5023, 0.125, 0.5641, 0.125, 0.5641, 0.0, 0.5023, 0.25, 0.5023, 0.375, 0.5641, 0.375, 0.5641, 0.25, 0.5023, 0.75, 0.5023, 0.875, 0.5641, 0.875, 0.5641, 0.75, 0.1599, 0.625, 0.125, 0.625, 0.125, 0.75, 0.1693, 0.7057, 0.25, 0.5349, 0.25, 0.5, 0.125, 0.5, 0.1693, 0.5443, 0.25, 0.7151, 0.25, 0.75, 0.375, 0.75, 0.3307, 0.7057, 0.3401, 0.625, 0.375, 0.625, 0.375, 0.5, 0.3307, 0.5443, 0.1693, 0.5443, 0.125, 0.5, 0.125, 0.625, 0.1599, 0.625, 0.3307, 0.7057, 0.375, 0.75, 0.375, 0.625, 0.3401, 0.625, 0.3307, 0.5443, 0.375, 0.5, 0.25, 0.5, 0.25, 0.5349, 0.1693, 0.7057, 0.125, 0.75, 0.25, 0.75, 0.25, 0.7151, 0.25, 0.625, 0.25, 0.7151, 0.3307, 0.7057, 0.3401, 0.625, 0.25, 0.5349, 0.25, 0.625, 0.3401, 0.625, 0.3307, 0.5443, 0.1693, 0.5443, 0.1599, 0.625, 0.25, 0.625, 0.25, 0.5349, 0.1599, 0.625, 0.1693, 0.7057, 0.25, 0.7151, 0.25, 0.625, 0.25, 0.5349, 0.25, 0.5349, 0.3307, 0.5443, 0.3307, 0.5443, 0.1599, 0.625, 0.1599, 0.625, 0.1693, 0.5443, 0.1693, 0.5443, 0.3307, 0.7057, 0.3307, 0.7057, 0.25, 0.7151, 0.25, 0.7151, 0.1693, 0.7057, 0.1693, 0.7057, 0.1599, 0.625, 0.1599, 0.625, 0.5695, 0.125, 0.5695, 0.25, 0.5722, 0.25, 0.5722, 0.125, 0.5695, 0.375, 0.5695, 0.5, 0.5722, 0.5, 0.5722, 0.375, 0.5695, 0.5, 0.5695, 0.625, 0.5722, 0.625, 0.5722, 0.5, 0.5695, 0.25, 0.5695, 0.375, 0.5722, 0.375, 0.5722, 0.25])
me_cube.materials.append(mat_material)
me_cube.materials.append(mat_material_001)
me_cube.materials.append(mat_material_002)
me_cube.materials.append(mat_material_003)
me_cube.materials.append(mat_material_004)
me_cube.materials.append(mat_material_005)
me_cube.use_mirror_vertex_groups = False
me_cube.update()
me_cube_001 = bpy.data.meshes.new('Cube.001')
me_cube_001.from_pydata([(1.485, 0.1006, -2.624), (0.8727, 0.6328, -2.531), (0.8727, 0.0, -2.531), (0.9632, 0.2285, 3.735), (0.9632, 0.0, 3.96), (1.134, 0.2285, 3.735), (1.337, 0.6328, -2.531), (1.473, 0.0, -2.531), (1.27, 0.0, 3.96), (0.8727, 0.6328, 2.926), (0.8727, 0.0, 3.157), (1.413, 0.493, 3.036), (1.517, 0.0, 3.215), (0.8944, 0.0, 3.446), (1.366, 0.0, 3.388), (0.8944, 0.3446, 3.331), (1.247, 0.3153, 3.213), (1.203, 0.3446, 3.331), (1.409, 0.5634, 2.926), (1.544, 0.0, 3.157), (1.338, 0.0, 3.446), (1.04, 0.1323, 3.959), (1.04, 0.0, 4.039), (1.101, 0.1323, 3.959), (1.149, 0.0, 4.039), (0.994, 0.2285, 3.735), (0.9567, 0.6328, -2.531), (0.9812, 0.0, -2.531), (0.9567, 0.5634, 2.926), (0.9501, 0.3446, 3.331), (1.06, 0.0, 4.039), (1.051, 0.1323, 3.959), (0.8727, 0.6328, 2.593), (1.577, 0.5634, 2.593), (0.8727, 0.0, 2.81), (1.713, 0.0, 2.81), (0.9567, 0.5634, 2.593), (0.8727, 1.332, 0.2728), (0.8727, 1.728, -2.106), (0.9567, 1.728, -2.106), (0.9567, 1.332, 0.2728), (0.8846, 2.897, -1.275), (0.8846, 2.881, -2.09), (0.9448, 2.881, -2.09), (0.9448, 2.897, -1.275), (0.8727, 1.18, -2.318), (0.9567, 1.18, -2.318), (0.8727, 0.8369, 1.215), (0.9567, 0.8369, 1.215), (0.8727, 0.6328, -1.681), (1.646, 0.5579, -1.23), (0.9567, 0.6328, -1.681), (0.8727, 0.0, -1.645), (1.745, 0.0, -1.204), (0.8727, 1.662, -1.711), (0.9567, 1.662, -1.711), (0.8846, 2.884, -1.955), (0.9448, 2.884, -1.955), (0.9567, 1.123, -1.732), (0.8727, 1.123, -1.732), (1.684, 0.6175, -1.677), (1.716, 0.7141, -2.531), (1.852, 0.08122, -2.531), (1.783, 0.1528, -1.65), (0.8727, 0.6328, -1.998), (1.337, 0.6328, -1.998), (0.9567, 0.6328, -1.998), (0.8727, 1.686, -1.858), (0.9567, 1.686, -1.858), (0.8846, 2.883, -2.005), (0.9448, 2.883, -2.005), (0.8727, 1.144, -1.951), (0.8727, 0.0, -1.975), (1.473, 0.0, -1.975), (0.9567, 1.144, -1.951), (1.716, 0.7141, -1.998), (1.852, 0.08122, -1.975), (0.8727, 0.0, 2.287), (1.717, 0.0, 2.339), (0.9567, 0.8705, 0.8694), (0.8727, 0.6328, 2.091), (1.585, 0.5627, 2.144), (0.9567, 0.5715, 2.091), (0.8727, 1.371, 0.04006), (0.9567, 1.371, 0.04006), (0.8846, 2.895, -1.355), (0.9448, 2.895, -1.355), (0.8727, 0.8705, 0.8694), (0.8839, 2.812, -2.091), (0.9455, 2.812, -2.091), (0.9455, 2.803, -1.183), (0.8839, 2.803, -1.183), (0.8839, 2.81, -1.94), (0.9455, 2.81, -1.94), (0.8839, 2.811, -1.996), (0.9455, 2.811, -1.996), (0.9455, 2.804, -1.271), (0.8839, 2.804, -1.271), (1.766, 0.0, -2.566), (1.436, 0.0, -2.634), (1.601, 0.15, -2.6), (1.601, 0.0, -2.6), (1.485, 0.0, -2.624), (1.385, 0.0, -2.994), (1.468, 0.0, -2.976), (1.671, 0.2732, -2.935), (1.468, 0.1877, -2.976), (1.671, 0.0, -2.935), (1.873, 0.0, -2.893), (1.956, 0.0, -2.875), (1.873, 0.1877, -2.893), (1.578, 0.0, -2.49), (1.438, 0.0, -2.519), (1.719, 0.0, -2.461), (1.578, 0.1248, -2.49), (1.578, 0.0, -2.49), (1.479, 0.0, -2.51), (1.479, 0.08277, -2.51), (1.678, 0.0, -2.469), (1.678, 0.08277, -2.469), (1.132, 0.4955, -2.469), (1.132, 0.2928, -2.469), (0.9336, 0.4955, -2.51), (0.9336, 0.2928, -2.51), (1.033, 0.2508, -2.49), (1.033, 0.5375, -2.49), (1.173, 0.3942, -2.461), (0.8925, 0.3942, -2.519), (1.033, 0.3942, -2.49), (1.327, 0.6005, -2.893), (1.411, 0.3942, -2.875), (1.327, 0.1879, -2.893), (1.125, 0.1024, -2.935), (0.9229, 0.6005, -2.976), (1.125, 0.6859, -2.935), (0.9229, 0.1879, -2.976), (0.8393, 0.3942, -2.994), (0.9391, 0.275, -2.624), (1.056, 0.2256, -2.6), (1.056, 0.5627, -2.6), (0.8907, 0.3942, -2.634), (1.221, 0.3942, -2.566), (0.9391, 0.5134, -2.624), (1.172, 0.275, -2.576), (1.172, 0.5134, -2.576), (1.271, 0.5428, -2.904), (1.331, 0.3942, -2.892), (1.271, 0.2455, -2.904), (1.125, 0.184, -2.935), (0.9794, 0.5428, -2.965), (1.125, 0.6044, -2.935), (0.9794, 0.2455, -2.965), (0.9191, 0.3942, -2.977), (1.104, 0.1468, -2.831), (1.104, 0.6416, -2.831), (1.346, 0.3942, -2.781), (0.8613, 0.3942, -2.881), (0.9323, 0.2193, -2.867), (0.9323, 0.5691, -2.867), (1.275, 0.2193, -2.796), (1.275, 0.5691, -2.796), (1.718, 0.0, -2.576), (1.718, 0.1006, -2.576), (1.816, 0.1301, -2.904), (1.876, 0.0, -2.892), (1.816, 0.0, -2.904), (1.671, 0.0, -2.935), (1.525, 0.1301, -2.965), (1.671, 0.1916, -2.935), (1.525, 0.0, -2.965), (1.465, 0.0, -2.977), (1.649, 0.0, -2.831), (1.649, 0.2288, -2.831), (1.891, 0.0, -2.781), (1.407, 0.0, -2.881), (1.478, 0.0, -2.867), (1.478, 0.1563, -2.867), (1.82, 0.0, -2.796), (1.82, 0.1563, -2.796), (1.498, 0.1258, -2.462), (1.498, 0.0, -2.449), (1.498, 0.0, -0.8154), (1.498, 0.1258, -0.9052), (3.105, 0.07589, -2.435), (3.105, 0.07589, -2.755), (3.105, 0.0, -2.753), (3.105, 0.0, -2.416), (0.8727, 0.6328, 0.205), (1.615, 0.5603, 0.457), (0.9567, 0.6022, 0.205), (0.8727, 1.517, -0.8355), (0.9567, 1.517, -0.8355), (0.8846, 2.889, -1.655), (0.9448, 2.889, -1.655), (0.8727, 0.9969, -0.4314), (0.8727, 0.0, 0.321), (1.731, 0.0, 0.5676), (0.9567, 0.9969, -0.4314), (0.8839, 2.807, -1.606), (0.9455, 2.807, -1.606), (2.866, 0.0, -2.708), (2.105, 0.0, -2.564), (2.119, 0.1065, -2.575), (2.856, 0.08362, -2.71), (2.873, 0.08308, -2.406), (2.151, 0.1055, -2.259), (1.485, -0.1006, -2.624), (0.8727, -0.6328, -2.531), (0.9632, -0.2285, 3.735), (1.134, -0.2285, 3.735), (1.337, -0.6328, -2.531), (0.8727, -0.6328, 2.926), (1.413, -0.493, 3.036), (0.8944, -0.3446, 3.331), (1.247, -0.3153, 3.213), (1.203, -0.3446, 3.331), (1.409, -0.5634, 2.926), (1.04, -0.1323, 3.959), (1.101, -0.1323, 3.959), (0.994, -0.2285, 3.735), (0.9567, -0.6328, -2.531), (0.9567, -0.5634, 2.926), (0.9501, -0.3446, 3.331), (1.051, -0.1323, 3.959), (0.8727, -0.6328, 2.593), (1.577, -0.5634, 2.593), (0.9567, -0.5634, 2.593), (0.8727, -1.332, 0.2728), (0.8727, -1.728, -2.106), (0.9567, -1.728, -2.106), (0.9567, -1.332, 0.2728), (0.8846, -2.897, -1.275), (0.8846, -2.881, -2.09), (0.9448, -2.881, -2.09), (0.9448, -2.897, -1.275), (0.8727, -1.18, -2.318), (0.9567, -1.18, -2.318), (0.8727, -0.8369, 1.215), (0.9567, -0.8369, 1.215), (0.8727, -0.6328, -1.681), (1.646, -0.5579, -1.23), (0.9567, -0.6328, -1.681), (0.8727, -1.662, -1.711), (0.9567, -1.662, -1.711), (0.8846, -2.884, -1.955), (0.9448, -2.884, -1.955), (0.9567, -1.123, -1.732), (0.8727, -1.123, -1.732), (1.684, -0.6175, -1.677), (1.716, -0.7141, -2.531), (1.852, -0.08122, -2.531), (1.783, -0.1528, -1.65), (0.8727, -0.6328, -1.998), (1.337, -0.6328, -1.998), (0.9567, -0.6328, -1.998), (0.8727, -1.686, -1.858), (0.9567, -1.686, -1.858), (0.8846, -2.883, -2.005), (0.9448, -2.883, -2.005), (0.8727, -1.144, -1.951), (0.9567, -1.144, -1.951), (1.716, -0.7141, -1.998), (1.852, -0.08122, -1.975), (0.9567, -0.8705, 0.8694), (0.8727, -0.6328, 2.091), (1.585, -0.5627, 2.144), (0.9567, -0.5715, 2.091), (0.8727, -1.371, 0.04006), (0.9567, -1.371, 0.04006), (0.8846, -2.895, -1.355), (0.9448, -2.895, -1.355), (0.8727, -0.8705, 0.8694), (0.8839, -2.812, -2.091), (0.9455, -2.812, -2.091), (0.9455, -2.803, -1.183), (0.8839, -2.803, -1.183), (0.8839, -2.81, -1.94), (0.9455, -2.81, -1.94), (0.8839, -2.811, -1.996), (0.9455, -2.811, -1.996), (0.9455, -2.804, -1.271), (0.8839, -2.804, -1.271), (1.601, -0.15, -2.6), (1.671, -0.2732, -2.935), (1.468, -0.1877, -2.976), (1.873, -0.1877, -2.893), (1.578, -0.1248, -2.49), (1.479, -0.08277, -2.51), (1.678, -0.08277, -2.469), (1.132, -0.4955, -2.469), (1.132, -0.2928, -2.469), (0.9336, -0.4955, -2.51), (0.9336, -0.2928, -2.51), (1.033, -0.2508, -2.49), (1.033, -0.5375, -2.49), (1.173, -0.3942, -2.461), (0.8925, -0.3942, -2.519), (1.033, -0.3942, -2.49), (1.327, -0.6005, -2.893), (1.411, -0.3942, -2.875), (1.327, -0.1879, -2.893), (1.125, -0.1024, -2.935), (0.9229, -0.6005, -2.976), (1.125, -0.6859, -2.935), (0.9229, -0.1879, -2.976), (0.8393, -0.3942, -2.994), (0.9391, -0.275, -2.624), (1.056, -0.2256, -2.6), (1.056, -0.5627, -2.6), (0.8907, -0.3942, -2.634), (1.221, -0.3942, -2.566), (0.9391, -0.5134, -2.624), (1.172, -0.275, -2.576), (1.172, -0.5134, -2.576), (1.271, -0.5428, -2.904), (1.331, -0.3942, -2.892), (1.271, -0.2455, -2.904), (1.125, -0.184, -2.935), (0.9794, -0.5428, -2.965), (1.125, -0.6044, -2.935), (0.9794, -0.2455, -2.965), (0.9191, -0.3942, -2.977), (1.104, -0.1468, -2.831), (1.104, -0.6416, -2.831), (1.346, -0.3942, -2.781), (0.8613, -0.3942, -2.881), (0.9323, -0.2193, -2.867), (0.9323, -0.5691, -2.867), (1.275, -0.2193, -2.796), (1.275, -0.5691, -2.796), (1.718, -0.1006, -2.576), (1.816, -0.1301, -2.904), (1.525, -0.1301, -2.965), (1.671, -0.1916, -2.935), (1.649, -0.2288, -2.831), (1.478, -0.1563, -2.867), (1.82, -0.1563, -2.796), (1.498, -0.1258, -2.462), (1.498, -0.1258, -0.9052), (3.105, -0.07589, -2.435), (3.105, -0.07589, -2.755), (0.8727, -0.6328, 0.205), (1.615, -0.5603, 0.457), (0.9567, -0.6022, 0.205), (0.8727, -1.517, -0.8355), (0.9567, -1.517, -0.8355), (0.8846, -2.889, -1.655), (0.9448, -2.889, -1.655), (0.8727, -0.9969, -0.4314), (0.9567, -0.9969, -0.4314), (0.8839, -2.807, -1.606), (0.9455, -2.807, -1.606), (2.119, -0.1065, -2.575), (2.856, -0.08362, -2.71), (2.873, -0.08308, -2.406), (2.151, -0.1055, -2.259)], [], [(15, 13, 4, 3), (17, 5, 8, 20), (25, 3, 21, 31), (27, 26, 6, 7), (29, 25, 5, 17), (36, 28, 18, 33), (33, 18, 19, 35), (32, 34, 10, 9), (28, 29, 17, 18), (11, 16, 14, 12), (9, 10, 13, 15), (16, 11, 18, 17), (11, 12, 19, 18), (14, 16, 17, 20), (31, 30, 24, 23), (8, 5, 23, 24), (3, 4, 22, 21), (21, 22, 30, 31), (9, 15, 29, 28), (32, 9, 28, 36), (15, 3, 25, 29), (2, 1, 26, 27), (5, 25, 31, 23), (46, 45, 38, 39), (80, 77, 34, 32), (81, 33, 35, 78), (82, 36, 33, 81), (89, 88, 42, 43), (87, 47, 37, 83), (74, 46, 39, 68), (47, 48, 40, 37), (85, 41, 44, 86), (95, 89, 43, 70), (97, 91, 41, 85), (91, 90, 44, 41), (32, 36, 48, 47), (66, 26, 46, 74), (80, 32, 47, 87), (26, 1, 45, 46), (64, 49, 59, 71), (189, 51, 58, 197), (94, 92, 56, 69), (199, 93, 57, 193), (69, 56, 57, 70), (197, 58, 55, 191), (71, 59, 54, 67), (66, 51, 50, 65), (7, 6, 61, 62), (64, 72, 52, 49), (75, 60, 63, 76), (50, 53, 63, 60), (65, 50, 60, 75), (73, 7, 62, 76), (53, 73, 76, 63), (6, 65, 75, 61), (61, 75, 76, 62), (1, 2, 72, 64), (26, 66, 65, 6), (45, 71, 67, 38), (42, 69, 70, 43), (88, 94, 69, 42), (1, 64, 71, 45), (51, 66, 74, 58), (93, 95, 70, 57), (58, 74, 68, 55), (48, 79, 84, 40), (90, 96, 86, 44), (36, 82, 79, 48), (187, 80, 87, 194), (198, 97, 85, 192), (192, 85, 86, 193), (194, 87, 83, 190), (189, 82, 81, 188), (188, 81, 78, 196), (187, 195, 77, 80), (190, 83, 97, 198), (40, 84, 96, 90), (55, 68, 95, 93), (38, 67, 94, 88), (191, 55, 93, 199), (67, 54, 92, 94), (37, 40, 90, 91), (83, 37, 91, 97), (68, 39, 89, 95), (39, 38, 88, 89), (111, 113, 118, 115), (163, 164, 113, 119), (165, 166, 115, 118), (176, 0, 100, 172), (153, 138, 137, 157), (157, 137, 140, 156), (158, 142, 139, 154), (122, 125, 128, 127), (147, 148, 124, 121), (171, 101, 102, 175), (173, 98, 161, 177), (170, 169, 104, 103), (175, 174, 103, 104), (169, 170, 112, 116), (175, 102, 99, 174), (168, 163, 119, 114), (167, 168, 114, 117), (178, 173, 109, 110), (117, 114, 111, 112), (151, 152, 127, 123), (128, 126, 121, 124), (145, 146, 126, 120), (157, 156, 136, 135), (160, 155, 130, 129), (152, 151, 135, 136), (155, 141, 143, 159), (150, 145, 120, 125), (149, 150, 125, 122), (159, 143, 138, 153), (154, 139, 144, 160), (154, 160, 129, 134), (160, 144, 141, 155), (151, 148, 132, 135), (149, 152, 136, 133), (148, 147, 131, 132), (152, 149, 122, 127), (145, 150, 134, 129), (150, 149, 133, 134), (147, 146, 130, 131), (125, 120, 126, 128), (146, 145, 129, 130), (156, 140, 142, 158), (127, 128, 124, 123), (155, 159, 131, 130), (159, 153, 132, 131), (153, 157, 135, 132), (156, 158, 133, 136), (148, 151, 123, 124), (158, 154, 134, 133), (146, 147, 121, 126), (177, 161, 101, 171), (172, 100, 162, 178), (172, 178, 110, 105), (178, 162, 98, 173), (169, 166, 107, 104), (167, 170, 103, 106), (166, 165, 108, 107), (170, 167, 117, 112), (163, 168, 105, 110), (168, 167, 106, 105), (165, 164, 109, 108), (114, 119, 113, 111), (164, 163, 110, 109), (174, 99, 0, 176), (112, 111, 115, 116), (173, 177, 108, 109), (177, 171, 107, 108), (171, 175, 104, 107), (174, 176, 106, 103), (166, 169, 116, 115), (176, 172, 105, 106), (164, 165, 118, 113), (179, 180, 181, 182), (184, 183, 186, 185), (182, 181, 186, 183), (180, 179, 202, 201), (179, 182, 183, 184, 203, 204, 205, 202), (84, 191, 199, 96), (54, 190, 198, 92), (49, 52, 195, 187), (50, 188, 196, 53), (51, 189, 188, 50), (59, 194, 190, 54), (56, 192, 193, 57), (92, 198, 192, 56), (49, 187, 194, 59), (79, 197, 191, 84), (96, 199, 193, 86), (82, 189, 197, 79), (201, 202, 203, 200), (200, 203, 184, 185), (202, 205, 204, 203), (213, 208, 4, 13), (215, 20, 8, 209), (219, 223, 217, 208), (27, 7, 210, 220), (222, 215, 209, 219), (226, 225, 216, 221), (225, 35, 19, 216), (224, 211, 10, 34), (221, 216, 215, 222), (212, 12, 14, 214), (211, 213, 13, 10), (214, 215, 216, 212), (212, 216, 19, 12), (14, 20, 215, 214), (223, 218, 24, 30), (8, 24, 218, 209), (208, 217, 22, 4), (217, 223, 30, 22), (211, 221, 222, 213), (224, 226, 221, 211), (213, 222, 219, 208), (2, 27, 220, 207), (209, 218, 223, 219), (236, 229, 228, 235), (264, 224, 34, 77), (265, 78, 35, 225), (266, 265, 225, 226), (273, 233, 232, 272), (271, 267, 227, 237), (260, 256, 229, 236), (237, 227, 230, 238), (269, 270, 234, 231), (279, 258, 233, 273), (281, 269, 231, 275), (275, 231, 234, 274), (224, 237, 238, 226), (254, 260, 236, 220), (264, 271, 237, 224), (220, 236, 235, 207), (252, 259, 247, 239), (343, 349, 246, 241), (278, 257, 244, 276), (351, 347, 245, 277), (257, 258, 245, 244), (349, 345, 243, 246), (259, 255, 242, 247), (254, 253, 240, 241), (7, 250, 249, 210), (252, 239, 52, 72), (261, 262, 251, 248), (240, 248, 251, 53), (253, 261, 248, 240), (73, 262, 250, 7), (53, 251, 262, 73), (210, 249, 261, 253), (249, 250, 262, 261), (207, 252, 72, 2), (220, 210, 253, 254), (235, 228, 255, 259), (232, 233, 258, 257), (272, 232, 257, 278), (207, 235, 259, 252), (241, 246, 260, 254), (277, 245, 258, 279), (246, 243, 256, 260), (238, 230, 268, 263), (274, 234, 270, 280), (226, 238, 263, 266), (341, 348, 271, 264), (350, 346, 269, 281), (346, 347, 270, 269), (348, 344, 267, 271), (343, 342, 265, 266), (342, 196, 78, 265), (341, 264, 77, 195), (344, 350, 281, 267), (230, 274, 280, 268), (243, 277, 279, 256), (228, 272, 278, 255), (345, 351, 277, 243), (255, 278, 276, 242), (227, 275, 274, 230), (267, 281, 275, 227), (256, 279, 273, 229), (229, 273, 272, 228), (331, 288, 113, 164), (335, 334, 282, 206), (322, 326, 306, 307), (326, 325, 309, 306), (327, 323, 308, 311), (291, 296, 297, 294), (316, 290, 293, 317), (333, 286, 288, 331), (332, 287, 286, 333), (336, 285, 109, 173), (287, 112, 111, 286), (320, 292, 296, 321), (297, 293, 290, 295), (314, 289, 295, 315), (326, 304, 305, 325), (329, 298, 299, 324), (321, 305, 304, 320), (324, 328, 312, 310), (319, 294, 289, 314), (318, 291, 294, 319), (328, 322, 307, 312), (323, 329, 313, 308), (323, 303, 298, 329), (329, 324, 310, 313), (320, 304, 301, 317), (318, 302, 305, 321), (317, 301, 300, 316), (321, 296, 291, 318), (314, 298, 303, 319), (319, 303, 302, 318), (316, 300, 299, 315), (294, 297, 295, 289), (315, 299, 298, 314), (325, 327, 311, 309), (296, 292, 293, 297), (324, 299, 300, 328), (328, 300, 301, 322), (322, 301, 304, 326), (325, 305, 302, 327), (317, 293, 292, 320), (327, 302, 303, 323), (315, 295, 290, 316), (334, 336, 330, 282), (334, 283, 285, 336), (336, 173, 98, 330), (332, 284, 103, 170), (170, 112, 287, 332), (331, 285, 283, 333), (333, 283, 284, 332), (286, 111, 113, 288), (164, 109, 285, 331), (174, 335, 206, 99), (174, 103, 284, 335), (335, 284, 283, 334), (337, 338, 181, 180), (340, 185, 186, 339), (338, 339, 186, 181), (180, 201, 352, 337), (337, 352, 355, 354, 353, 340, 339, 338), (268, 280, 351, 345), (242, 276, 350, 344), (239, 341, 195, 52), (240, 53, 196, 342), (241, 240, 342, 343), (247, 242, 344, 348), (244, 245, 347, 346), (276, 244, 346, 350), (239, 247, 348, 341), (263, 268, 345, 349), (280, 270, 347, 351), (266, 263, 349, 343), (201, 200, 353, 352), (200, 185, 340, 353), (352, 353, 354, 355)])
me_cube_001.polygons.foreach_set('material_index', [1, 0, 1, 0, 0, 0, 0, 1, 0, 1, 1, 0, 0, 0, 1, 1, 1, 1, 1, 1, 1, 0, 1, 0, 1, 0, 0, 0, 1, 4, 1, 1, 3, 1, 1, 1, 4, 1, 0, 1, 0, 1, 3, 1, 0, 1, 0, 0, 1, 0, 0, 0, 0, 0, 0, 0, 1, 0, 1, 1, 1, 1, 1, 3, 1, 3, 3, 3, 1, 1, 1, 1, 0, 0, 1, 1, 3, 1, 1, 0, 1, 1, 1, 4, 0, 1, 1, 1, 1, 1, 1, 1, 1, 1, 1, 1, 1, 1, 1, 1, 1, 1, 1, 1, 1, 1, 1, 1, 1, 1, 1, 1, 1, 1, 1, 1, 1, 1, 1, 1, 1, 1, 1, 1, 1, 1, 1, 1, 1, 1, 1, 1, 1, 1, 1, 1, 1, 1, 1, 1, 1, 1, 1, 1, 1, 1, 1, 1, 1, 1, 1, 1, 1, 1, 1, 1, 1, 0, 0, 0, 0, 0, 0, 1, 1, 0, 0, 1, 1, 1, 1, 0, 3, 0, 3, 0, 3, 1, 0, 1, 0, 0, 0, 0, 1, 0, 1, 1, 0, 0, 0, 1, 1, 1, 1, 1, 1, 1, 0, 1, 0, 1, 0, 0, 0, 1, 4, 1, 1, 3, 1, 1, 1, 4, 1, 0, 1, 0, 1, 3, 1, 0, 1, 0, 0, 1, 0, 0, 0, 0, 0, 0, 0, 1, 0, 1, 1, 1, 1, 1, 3, 1, 3, 3, 3, 1, 1, 1, 1, 0, 0, 1, 1, 3, 1, 1, 0, 1, 1, 1, 4, 0, 1, 1, 1, 1, 1, 1, 1, 1, 1, 1, 1, 1, 1, 1, 1, 1, 1, 1, 1, 1, 1, 1, 1, 1, 1, 1, 1, 1, 1, 1, 1, 1, 1, 1, 1, 1, 1, 1, 1, 1, 1, 1, 1, 1, 1, 1, 1, 1, 1, 1, 1, 1, 1, 1, 0, 0, 0, 0, 0, 0, 1, 1, 0, 0, 1, 1, 1, 1, 0, 3, 0, 3, 0, 3])
_uv = me_cube_001.uv_layers.new(name='UVMap')
_uv.uv.foreach_set('vector', [0.5605, 0.5, 0.5605, 0.625, 0.5695, 0.625, 0.5695, 0.5, 0.5605, 0.5, 0.5695, 0.5, 0.5695, 0.625, 0.5605, 0.625, 0.5695, 0.5, 0.5695, 0.5, 0.5695, 0.5, 0.5695, 0.5, 0.375, 0.625, 0.375, 0.5, 0.375, 0.5, 0.375, 0.625, 0.5605, 0.5, 0.5695, 0.5, 0.5695, 0.5, 0.5605, 0.5, 0.5408, 0.5, 0.5516, 0.5, 0.5516, 0.5, 0.5408, 0.5, 0.5408, 0.5, 0.5516, 0.5, 0.5516, 0.625, 0.5408, 0.625, 0.5408, 0.5, 0.5408, 0.625, 0.5516, 0.625, 0.5516, 0.5, 0.5516, 0.5, 0.5605, 0.5, 0.5605, 0.5, 0.5516, 0.5, 0.5534, 0.5179, 0.5586, 0.5213, 0.5587, 0.625, 0.5534, 0.625, 0.5516, 0.5, 0.5516, 0.625, 0.5605, 0.625, 0.5605, 0.5, 0.5586, 0.5213, 0.5534, 0.5179, 0.5516, 0.5, 0.5605, 0.5, 0.5534, 0.5179, 0.5534, 0.625, 0.5516, 0.625, 0.5516, 0.5, 0.5587, 0.625, 0.5586, 0.5213, 0.5605, 0.5, 0.5605, 0.625, 0.5695, 0.5, 0.5695, 0.625, 0.5695, 0.625, 0.5695, 0.5, 0.5695, 0.625, 0.5695, 0.5, 0.5695, 0.5, 0.5695, 0.625, 0.5695, 0.5, 0.5695, 0.625, 0.5695, 0.625, 0.5695, 0.5, 0.5695, 0.5, 0.5695, 0.625, 0.5695, 0.625, 0.5695, 0.5, 0.5516, 0.5, 0.5605, 0.5, 0.5605, 0.5, 0.5516, 0.5, 0.5408, 0.5, 0.5516, 0.5, 0.5516, 0.5, 0.5408, 0.5, 0.5605, 0.5, 0.5695, 0.5, 0.5695, 0.5, 0.5605, 0.5, 0.375, 0.625, 0.375, 0.5, 0.375, 0.5, 0.375, 0.625, 0.5695, 0.5, 0.5695, 0.5, 0.5695, 0.5, 0.5695, 0.5, 0.375, 0.5, 0.375, 0.5, 0.375, 0.5, 0.375, 0.5, 0.5246, 0.5, 0.5246, 0.625, 0.5408, 0.625, 0.5408, 0.5, 0.5246, 0.5, 0.5408, 0.5, 0.5408, 0.625, 0.5246, 0.625, 0.5246, 0.5, 0.5408, 0.5, 0.5408, 0.5, 0.5246, 0.5, 0.375, 0.5, 0.375, 0.5, 0.375, 0.5, 0.375, 0.5, 0.5246, 0.5, 0.5408, 0.5, 0.5408, 0.5, 0.5246, 0.5, 0.3923, 0.5, 0.375, 0.5, 0.375, 0.5, 0.3923, 0.5, 0.5408, 0.5, 0.5408, 0.5, 0.5408, 0.5, 0.5408, 0.5, 0.5246, 0.5, 0.5408, 0.5, 0.5408, 0.5, 0.5246, 0.5, 0.3923, 0.5, 0.375, 0.5, 0.375, 0.5, 0.3923, 0.5, 0.5246, 0.5, 0.5408, 0.5, 0.5408, 0.5, 0.5246, 0.5, 0.5408, 0.5, 0.5408, 0.5, 0.5408, 0.5, 0.5408, 0.5, 0.5408, 0.5, 0.5408, 0.5, 0.5408, 0.5, 0.5408, 0.5, 0.3923, 0.5, 0.375, 0.5, 0.375, 0.5, 0.3923, 0.5, 0.5246, 0.5, 0.5408, 0.5, 0.5408, 0.5, 0.5246, 0.5, 0.375, 0.5, 0.375, 0.5, 0.375, 0.5, 0.375, 0.5, 0.3923, 0.5, 0.4025, 0.5, 0.4025, 0.5, 0.3923, 0.5, 0.4635, 0.5, 0.4025, 0.5, 0.4025, 0.5, 0.4635, 0.5, 0.3923, 0.5, 0.4025, 0.5, 0.4025, 0.5, 0.3923, 0.5, 0.4635, 0.5, 0.4025, 0.5, 0.4025, 0.5, 0.4635, 0.5, 0.3923, 0.5, 0.4025, 0.5, 0.4025, 0.5, 0.3923, 0.5, 0.4635, 0.5, 0.4025, 0.5, 0.4025, 0.5, 0.4635, 0.5, 0.3923, 0.5, 0.4025, 0.5, 0.4025, 0.5, 0.3923, 0.5, 0.3923, 0.5, 0.4025, 0.5, 0.4025, 0.5, 0.3923, 0.5, 0.375, 0.625, 0.375, 0.5, 0.375, 0.5, 0.375, 0.625, 0.3923, 0.5, 0.3923, 0.625, 0.4025, 0.625, 0.4025, 0.5, 0.3923, 0.5, 0.4025, 0.5, 0.4025, 0.625, 0.3923, 0.625, 0.4025, 0.5, 0.4025, 0.625, 0.4025, 0.625, 0.4025, 0.5, 0.3923, 0.5, 0.4025, 0.5, 0.4025, 0.5, 0.3923, 0.5, 0.0, 0.0, 0.0, 0.0, 0.0, 0.0, 0.0, 0.0, 0.0, 0.0, 0.0, 0.0, 0.0, 0.0, 0.0, 0.0, 0.375, 0.5, 0.3923, 0.5, 0.3923, 0.5, 0.375, 0.5, 0.375, 0.5, 0.3923, 0.5, 0.3923, 0.625, 0.375, 0.625, 0.375, 0.5, 0.375, 0.625, 0.3923, 0.625, 0.3923, 0.5, 0.375, 0.5, 0.3923, 0.5, 0.3923, 0.5, 0.375, 0.5, 0.375, 0.5, 0.3923, 0.5, 0.3923, 0.5, 0.375, 0.5, 0.375, 0.5, 0.3923, 0.5, 0.3923, 0.5, 0.375, 0.5, 0.375, 0.5, 0.3923, 0.5, 0.3923, 0.5, 0.375, 0.5, 0.375, 0.5, 0.3923, 0.5, 0.3923, 0.5, 0.375, 0.5, 0.4025, 0.5, 0.3923, 0.5, 0.3923, 0.5, 0.4025, 0.5, 0.4025, 0.5, 0.3923, 0.5, 0.3923, 0.5, 0.4025, 0.5, 0.4025, 0.5, 0.3923, 0.5, 0.3923, 0.5, 0.4025, 0.5, 0.5408, 0.5, 0.5246, 0.5, 0.5246, 0.5, 0.5408, 0.5, 0.5408, 0.5, 0.5246, 0.5, 0.5246, 0.5, 0.5408, 0.5, 0.5408, 0.5, 0.5246, 0.5, 0.5246, 0.5, 0.5408, 0.5, 0.4635, 0.5, 0.5246, 0.5, 0.5246, 0.5, 0.4635, 0.5, 0.4635, 0.5, 0.5246, 0.5, 0.5246, 0.5, 0.4635, 0.5, 0.4635, 0.5, 0.5246, 0.5, 0.5246, 0.5, 0.4635, 0.5, 0.4635, 0.5, 0.5246, 0.5, 0.5246, 0.5, 0.4635, 0.5, 0.4635, 0.5, 0.5246, 0.5, 0.5246, 0.5, 0.4635, 0.5, 0.4635, 0.5, 0.5246, 0.5, 0.5246, 0.625, 0.4635, 0.625, 0.4635, 0.5, 0.4635, 0.625, 0.5246, 0.625, 0.5246, 0.5, 0.4635, 0.5, 0.5246, 0.5, 0.5246, 0.5, 0.4635, 0.5, 0.5408, 0.5, 0.5246, 0.5, 0.5246, 0.5, 0.5408, 0.5, 0.4025, 0.5, 0.3923, 0.5, 0.3923, 0.5, 0.4025, 0.5, 0.375, 0.5, 0.3923, 0.5, 0.3923, 0.5, 0.375, 0.5, 0.4635, 0.5, 0.4025, 0.5, 0.4025, 0.5, 0.4635, 0.5, 0.3923, 0.5, 0.4025, 0.5, 0.4025, 0.5, 0.3923, 0.5, 0.5408, 0.5, 0.5408, 0.5, 0.5408, 0.5, 0.5408, 0.5, 0.5246, 0.5, 0.5408, 0.5, 0.5408, 0.5, 0.5246, 0.5, 0.3923, 0.5, 0.375, 0.5, 0.375, 0.5, 0.3923, 0.5, 0.375, 0.5, 0.375, 0.5, 0.375, 0.5, 0.375, 0.5, 0.25, 0.625, 0.3401, 0.625, 0.3307, 0.7057, 0.25, 0.7151, 0.3307, 0.5443, 0.3401, 0.625, 0.3401, 0.625, 0.3307, 0.5443, 0.3307, 0.7057, 0.25, 0.7151, 0.25, 0.7151, 0.3307, 0.7057, 0.375, 0.25, 0.3813, 0.25, 0.3813, 0.375, 0.375, 0.375, 0.375, 0.875, 0.3813, 0.875, 0.3813, 1.0, 0.375, 1.0, 0.375, 0.0, 0.3813, 0.0, 0.3813, 0.125, 0.375, 0.125, 0.375, 0.25, 0.3813, 0.25, 0.3813, 0.375, 0.375, 0.375, 0.1693, 0.5443, 0.25, 0.5349, 0.25, 0.625, 0.1599, 0.625, 0.3307, 0.7057, 0.25, 0.7151, 0.25, 0.7151, 0.3307, 0.7057, 0.375, 0.875, 0.3813, 0.875, 0.3813, 1.0, 0.375, 1.0, 0.375, 0.625, 0.3813, 0.625, 0.3813, 0.75, 0.375, 0.75, 0.1599, 0.625, 0.1693, 0.7057, 0.125, 0.75, 0.125, 0.625, 0.375, 0.0, 0.375, 0.125, 0.375, 0.125, 0.375, 0.0, 0.1693, 0.7057, 0.1599, 0.625, 0.1599, 0.625, 0.1693, 0.7057, 0.375, 0.0, 0.3813, 0.0, 0.3813, 0.125, 0.375, 0.125, 0.25, 0.5349, 0.3307, 0.5443, 0.3307, 0.5443, 0.25, 0.5349, 0.1693, 0.5443, 0.25, 0.5349, 0.25, 0.5349, 0.1693, 0.5443, 0.375, 0.5, 0.375, 0.625, 0.375, 0.625, 0.375, 0.5, 0.1693, 0.5443, 0.25, 0.5349, 0.25, 0.625, 0.1599, 0.625, 0.1693, 0.7057, 0.1599, 0.625, 0.1599, 0.625, 0.1693, 0.7057, 0.25, 0.625, 0.3401, 0.625, 0.3307, 0.7057, 0.25, 0.7151, 0.3307, 0.5443, 0.3401, 0.625, 0.3401, 0.625, 0.3307, 0.5443, 0.375, 0.0, 0.375, 0.125, 0.375, 0.125, 0.375, 0.0, 0.375, 0.5, 0.375, 0.625, 0.375, 0.625, 0.375, 0.5, 0.1599, 0.625, 0.1693, 0.7057, 0.125, 0.75, 0.125, 0.625, 0.375, 0.625, 0.3813, 0.625, 0.3813, 0.75, 0.375, 0.75, 0.25, 0.5349, 0.3307, 0.5443, 0.3307, 0.5443, 0.25, 0.5349, 0.1693, 0.5443, 0.25, 0.5349, 0.25, 0.5349, 0.1693, 0.5443, 0.375, 0.75, 0.3813, 0.75, 0.3813, 0.875, 0.375, 0.875, 0.375, 0.375, 0.3813, 0.375, 0.3813, 0.5, 0.375, 0.5, 0.375, 0.375, 0.375, 0.5, 0.375, 0.5, 0.375, 0.375, 0.375, 0.5, 0.3813, 0.5, 0.3813, 0.625, 0.375, 0.625, 0.1693, 0.7057, 0.25, 0.7151, 0.25, 0.75, 0.125, 0.75, 0.1693, 0.5443, 0.1599, 0.625, 0.125, 0.625, 0.125, 0.5, 0.25, 0.7151, 0.3307, 0.7057, 0.375, 0.75, 0.25, 0.75, 0.1599, 0.625, 0.1693, 0.5443, 0.1693, 0.5443, 0.1599, 0.625, 0.3307, 0.5443, 0.25, 0.5349, 0.25, 0.5, 0.375, 0.5, 0.25, 0.5349, 0.1693, 0.5443, 0.125, 0.5, 0.25, 0.5, 0.3307, 0.7057, 0.3401, 0.625, 0.375, 0.625, 0.375, 0.75, 0.25, 0.5349, 0.3307, 0.5443, 0.3401, 0.625, 0.25, 0.625, 0.3401, 0.625, 0.3307, 0.5443, 0.375, 0.5, 0.375, 0.625, 0.375, 0.125, 0.3813, 0.125, 0.3813, 0.25, 0.375, 0.25, 0.1599, 0.625, 0.25, 0.625, 0.25, 0.7151, 0.1693, 0.7057, 0.375, 0.625, 0.375, 0.75, 0.375, 0.75, 0.375, 0.625, 0.375, 0.75, 0.375, 0.875, 0.375, 0.875, 0.375, 0.75, 0.375, 0.875, 0.375, 1.0, 0.375, 1.0, 0.375, 0.875, 0.375, 0.125, 0.375, 0.25, 0.375, 0.25, 0.375, 0.125, 0.25, 0.7151, 0.1693, 0.7057, 0.1693, 0.7057, 0.25, 0.7151, 0.375, 0.25, 0.375, 0.375, 0.375, 0.375, 0.375, 0.25, 0.3401, 0.625, 0.3307, 0.7057, 0.3307, 0.7057, 0.3401, 0.625, 0.375, 0.75, 0.3813, 0.75, 0.3813, 0.875, 0.375, 0.875, 0.375, 0.375, 0.3813, 0.375, 0.3813, 0.5, 0.375, 0.5, 0.375, 0.375, 0.375, 0.5, 0.375, 0.5, 0.375, 0.375, 0.375, 0.5, 0.3813, 0.5, 0.3813, 0.625, 0.375, 0.625, 0.1693, 0.7057, 0.25, 0.7151, 0.25, 0.75, 0.125, 0.75, 0.1693, 0.5443, 0.1599, 0.625, 0.125, 0.625, 0.125, 0.5, 0.25, 0.7151, 0.3307, 0.7057, 0.375, 0.75, 0.25, 0.75, 0.1599, 0.625, 0.1693, 0.5443, 0.1693, 0.5443, 0.1599, 0.625, 0.3307, 0.5443, 0.25, 0.5349, 0.25, 0.5, 0.375, 0.5, 0.25, 0.5349, 0.1693, 0.5443, 0.125, 0.5, 0.25, 0.5, 0.3307, 0.7057, 0.3401, 0.625, 0.375, 0.625, 0.375, 0.75, 0.25, 0.5349, 0.3307, 0.5443, 0.3401, 0.625, 0.25, 0.625, 0.3401, 0.625, 0.3307, 0.5443, 0.375, 0.5, 0.375, 0.625, 0.375, 0.125, 0.3813, 0.125, 0.3813, 0.25, 0.375, 0.25, 0.1599, 0.625, 0.25, 0.625, 0.25, 0.7151, 0.1693, 0.7057, 0.375, 0.625, 0.375, 0.75, 0.375, 0.75, 0.375, 0.625, 0.375, 0.75, 0.375, 0.875, 0.375, 0.875, 0.375, 0.75, 0.375, 0.875, 0.375, 1.0, 0.375, 1.0, 0.375, 0.875, 0.375, 0.125, 0.375, 0.25, 0.375, 0.25, 0.375, 0.125, 0.25, 0.7151, 0.1693, 0.7057, 0.1693, 0.7057, 0.25, 0.7151, 0.375, 0.25, 0.375, 0.375, 0.375, 0.375, 0.375, 0.25, 0.3401, 0.625, 0.3307, 0.7057, 0.3307, 0.7057, 0.3401, 0.625, 0.4025, 0.5, 0.4025, 0.625, 0.5246, 0.625, 0.5246, 0.5, 0.4025, 0.5, 0.5246, 0.5, 0.5246, 0.625, 0.4025, 0.625, 0.5246, 0.5, 0.5246, 0.625, 0.5246, 0.625, 0.5246, 0.5, 0.4025, 0.625, 0.4025, 0.5, 0.4025, 0.5, 0.4025, 0.625, 0.4025, 0.5, 0.5246, 0.5, 0.5246, 0.5, 0.4025, 0.5, 0.4025, 0.5, 0.4861, 0.5, 0.4466, 0.5, 0.4025, 0.5, 0.5246, 0.5, 0.4635, 0.5, 0.4635, 0.5, 0.5246, 0.5, 0.4025, 0.5, 0.4635, 0.5, 0.4635, 0.5, 0.4025, 0.5, 0.4025, 0.5, 0.4025, 0.625, 0.4635, 0.625, 0.4635, 0.5, 0.4025, 0.5, 0.4635, 0.5, 0.4635, 0.625, 0.4025, 0.625, 0.4025, 0.5, 0.4635, 0.5, 0.4635, 0.5, 0.4025, 0.5, 0.4025, 0.5, 0.4635, 0.5, 0.4635, 0.5, 0.4025, 0.5, 0.4025, 0.5, 0.4635, 0.5, 0.4635, 0.5, 0.4025, 0.5, 0.4025, 0.5, 0.4635, 0.5, 0.4635, 0.5, 0.4025, 0.5, 0.4025, 0.5, 0.4635, 0.5, 0.4635, 0.5, 0.4025, 0.5, 0.5246, 0.5, 0.4635, 0.5, 0.4635, 0.5, 0.5246, 0.5, 0.5246, 0.5, 0.4635, 0.5, 0.4635, 0.5, 0.5246, 0.5, 0.5246, 0.5, 0.4635, 0.5, 0.4635, 0.5, 0.5246, 0.5, 0.4025, 0.625, 0.4025, 0.5, 0.4025, 0.5, 0.4025, 0.625, 0.4025, 0.625, 0.4025, 0.5, 0.4025, 0.5, 0.4025, 0.625, 0.4025, 0.5, 0.4466, 0.5, 0.4861, 0.5, 0.4025, 0.5, 0.5605, 0.5, 0.5695, 0.5, 0.5695, 0.625, 0.5605, 0.625, 0.5605, 0.5, 0.5605, 0.625, 0.5695, 0.625, 0.5695, 0.5, 0.5695, 0.5, 0.5695, 0.5, 0.5695, 0.5, 0.5695, 0.5, 0.375, 0.625, 0.375, 0.625, 0.375, 0.5, 0.375, 0.5, 0.5605, 0.5, 0.5605, 0.5, 0.5695, 0.5, 0.5695, 0.5, 0.5408, 0.5, 0.5408, 0.5, 0.5516, 0.5, 0.5516, 0.5, 0.5408, 0.5, 0.5408, 0.625, 0.5516, 0.625, 0.5516, 0.5, 0.5408, 0.5, 0.5516, 0.5, 0.5516, 0.625, 0.5408, 0.625, 0.5516, 0.5, 0.5516, 0.5, 0.5605, 0.5, 0.5605, 0.5, 0.5534, 0.5179, 0.5534, 0.625, 0.5587, 0.625, 0.5586, 0.5213, 0.5516, 0.5, 0.5605, 0.5, 0.5605, 0.625, 0.5516, 0.625, 0.5586, 0.5213, 0.5605, 0.5, 0.5516, 0.5, 0.5534, 0.5179, 0.5534, 0.5179, 0.5516, 0.5, 0.5516, 0.625, 0.5534, 0.625, 0.5587, 0.625, 0.5605, 0.625, 0.5605, 0.5, 0.5586, 0.5213, 0.5695, 0.5, 0.5695, 0.5, 0.5695, 0.625, 0.5695, 0.625, 0.5695, 0.625, 0.5695, 0.625, 0.5695, 0.5, 0.5695, 0.5, 0.5695, 0.5, 0.5695, 0.5, 0.5695, 0.625, 0.5695, 0.625, 0.5695, 0.5, 0.5695, 0.5, 0.5695, 0.625, 0.5695, 0.625, 0.5516, 0.5, 0.5516, 0.5, 0.5605, 0.5, 0.5605, 0.5, 0.5408, 0.5, 0.5408, 0.5, 0.5516, 0.5, 0.5516, 0.5, 0.5605, 0.5, 0.5605, 0.5, 0.5695, 0.5, 0.5695, 0.5, 0.375, 0.625, 0.375, 0.625, 0.375, 0.5, 0.375, 0.5, 0.5695, 0.5, 0.5695, 0.5, 0.5695, 0.5, 0.5695, 0.5, 0.375, 0.5, 0.375, 0.5, 0.375, 0.5, 0.375, 0.5, 0.5246, 0.5, 0.5408, 0.5, 0.5408, 0.625, 0.5246, 0.625, 0.5246, 0.5, 0.5246, 0.625, 0.5408, 0.625, 0.5408, 0.5, 0.5246, 0.5, 0.5246, 0.5, 0.5408, 0.5, 0.5408, 0.5, 0.375, 0.5, 0.375, 0.5, 0.375, 0.5, 0.375, 0.5, 0.5246, 0.5, 0.5246, 0.5, 0.5408, 0.5, 0.5408, 0.5, 0.3923, 0.5, 0.3923, 0.5, 0.375, 0.5, 0.375, 0.5, 0.5408, 0.5, 0.5408, 0.5, 0.5408, 0.5, 0.5408, 0.5, 0.5246, 0.5, 0.5246, 0.5, 0.5408, 0.5, 0.5408, 0.5, 0.3923, 0.5, 0.3923, 0.5, 0.375, 0.5, 0.375, 0.5, 0.5246, 0.5, 0.5246, 0.5, 0.5408, 0.5, 0.5408, 0.5, 0.5408, 0.5, 0.5408, 0.5, 0.5408, 0.5, 0.5408, 0.5, 0.5408, 0.5, 0.5408, 0.5, 0.5408, 0.5, 0.5408, 0.5, 0.3923, 0.5, 0.3923, 0.5, 0.375, 0.5, 0.375, 0.5, 0.5246, 0.5, 0.5246, 0.5, 0.5408, 0.5, 0.5408, 0.5, 0.375, 0.5, 0.375, 0.5, 0.375, 0.5, 0.375, 0.5, 0.3923, 0.5, 0.3923, 0.5, 0.4025, 0.5, 0.4025, 0.5, 0.4635, 0.5, 0.4635, 0.5, 0.4025, 0.5, 0.4025, 0.5, 0.3923, 0.5, 0.3923, 0.5, 0.4025, 0.5, 0.4025, 0.5, 0.4635, 0.5, 0.4635, 0.5, 0.4025, 0.5, 0.4025, 0.5, 0.3923, 0.5, 0.3923, 0.5, 0.4025, 0.5, 0.4025, 0.5, 0.4635, 0.5, 0.4635, 0.5, 0.4025, 0.5, 0.4025, 0.5, 0.3923, 0.5, 0.3923, 0.5, 0.4025, 0.5, 0.4025, 0.5, 0.3923, 0.5, 0.3923, 0.5, 0.4025, 0.5, 0.4025, 0.5, 0.375, 0.625, 0.375, 0.625, 0.375, 0.5, 0.375, 0.5, 0.3923, 0.5, 0.4025, 0.5, 0.4025, 0.625, 0.3923, 0.625, 0.3923, 0.5, 0.3923, 0.625, 0.4025, 0.625, 0.4025, 0.5, 0.4025, 0.5, 0.4025, 0.5, 0.4025, 0.625, 0.4025, 0.625, 0.3923, 0.5, 0.3923, 0.5, 0.4025, 0.5, 0.4025, 0.5, 0.0, 0.0, 0.0, 0.0, 0.0, 0.0, 0.0, 0.0, 0.0, 0.0, 0.0, 0.0, 0.0, 0.0, 0.0, 0.0, 0.375, 0.5, 0.375, 0.5, 0.3923, 0.5, 0.3923, 0.5, 0.375, 0.5, 0.375, 0.625, 0.3923, 0.625, 0.3923, 0.5, 0.375, 0.5, 0.3923, 0.5, 0.3923, 0.625, 0.375, 0.625, 0.375, 0.5, 0.375, 0.5, 0.3923, 0.5, 0.3923, 0.5, 0.375, 0.5, 0.375, 0.5, 0.3923, 0.5, 0.3923, 0.5, 0.375, 0.5, 0.375, 0.5, 0.3923, 0.5, 0.3923, 0.5, 0.375, 0.5, 0.375, 0.5, 0.3923, 0.5, 0.3923, 0.5, 0.375, 0.5, 0.375, 0.5, 0.3923, 0.5, 0.3923, 0.5, 0.4025, 0.5, 0.4025, 0.5, 0.3923, 0.5, 0.3923, 0.5, 0.4025, 0.5, 0.4025, 0.5, 0.3923, 0.5, 0.3923, 0.5, 0.4025, 0.5, 0.4025, 0.5, 0.3923, 0.5, 0.3923, 0.5, 0.5408, 0.5, 0.5408, 0.5, 0.5246, 0.5, 0.5246, 0.5, 0.5408, 0.5, 0.5408, 0.5, 0.5246, 0.5, 0.5246, 0.5, 0.5408, 0.5, 0.5408, 0.5, 0.5246, 0.5, 0.5246, 0.5, 0.4635, 0.5, 0.4635, 0.5, 0.5246, 0.5, 0.5246, 0.5, 0.4635, 0.5, 0.4635, 0.5, 0.5246, 0.5, 0.5246, 0.5, 0.4635, 0.5, 0.4635, 0.5, 0.5246, 0.5, 0.5246, 0.5, 0.4635, 0.5, 0.4635, 0.5, 0.5246, 0.5, 0.5246, 0.5, 0.4635, 0.5, 0.4635, 0.5, 0.5246, 0.5, 0.5246, 0.5, 0.4635, 0.5, 0.4635, 0.625, 0.5246, 0.625, 0.5246, 0.5, 0.4635, 0.5, 0.5246, 0.5, 0.5246, 0.625, 0.4635, 0.625, 0.4635, 0.5, 0.4635, 0.5, 0.5246, 0.5, 0.5246, 0.5, 0.5408, 0.5, 0.5408, 0.5, 0.5246, 0.5, 0.5246, 0.5, 0.4025, 0.5, 0.4025, 0.5, 0.3923, 0.5, 0.3923, 0.5, 0.375, 0.5, 0.375, 0.5, 0.3923, 0.5, 0.3923, 0.5, 0.4635, 0.5, 0.4635, 0.5, 0.4025, 0.5, 0.4025, 0.5, 0.3923, 0.5, 0.3923, 0.5, 0.4025, 0.5, 0.4025, 0.5, 0.5408, 0.5, 0.5408, 0.5, 0.5408, 0.5, 0.5408, 0.5, 0.5246, 0.5, 0.5246, 0.5, 0.5408, 0.5, 0.5408, 0.5, 0.3923, 0.5, 0.3923, 0.5, 0.375, 0.5, 0.375, 0.5, 0.375, 0.5, 0.375, 0.5, 0.375, 0.5, 0.375, 0.5, 0.3307, 0.5443, 0.3307, 0.5443, 0.3401, 0.625, 0.3401, 0.625, 0.375, 0.25, 0.375, 0.375, 0.3813, 0.375, 0.3813, 0.25, 0.375, 0.875, 0.375, 1.0, 0.3813, 1.0, 0.3813, 0.875, 0.375, 0.0, 0.375, 0.125, 0.3813, 0.125, 0.3813, 0.0, 0.375, 0.25, 0.375, 0.375, 0.3813, 0.375, 0.3813, 0.25, 0.1693, 0.5443, 0.1599, 0.625, 0.25, 0.625, 0.25, 0.5349, 0.3307, 0.7057, 0.3307, 0.7057, 0.25, 0.7151, 0.25, 0.7151, 0.25, 0.5349, 0.25, 0.5349, 0.3307, 0.5443, 0.3307, 0.5443, 0.1693, 0.5443, 0.1693, 0.5443, 0.25, 0.5349, 0.25, 0.5349, 0.375, 0.5, 0.375, 0.5, 0.375, 0.625, 0.375, 0.625, 0.1693, 0.5443, 0.1599, 0.625, 0.25, 0.625, 0.25, 0.5349, 0.1693, 0.7057, 0.1693, 0.7057, 0.1599, 0.625, 0.1599, 0.625, 0.25, 0.625, 0.25, 0.7151, 0.3307, 0.7057, 0.3401, 0.625, 0.3307, 0.5443, 0.3307, 0.5443, 0.3401, 0.625, 0.3401, 0.625, 0.375, 0.0, 0.375, 0.0, 0.375, 0.125, 0.375, 0.125, 0.375, 0.5, 0.375, 0.5, 0.375, 0.625, 0.375, 0.625, 0.1599, 0.625, 0.125, 0.625, 0.125, 0.75, 0.1693, 0.7057, 0.375, 0.625, 0.375, 0.75, 0.3813, 0.75, 0.3813, 0.625, 0.25, 0.5349, 0.25, 0.5349, 0.3307, 0.5443, 0.3307, 0.5443, 0.1693, 0.5443, 0.1693, 0.5443, 0.25, 0.5349, 0.25, 0.5349, 0.375, 0.75, 0.375, 0.875, 0.3813, 0.875, 0.3813, 0.75, 0.375, 0.375, 0.375, 0.5, 0.3813, 0.5, 0.3813, 0.375, 0.375, 0.375, 0.375, 0.375, 0.375, 0.5, 0.375, 0.5, 0.375, 0.5, 0.375, 0.625, 0.3813, 0.625, 0.3813, 0.5, 0.1693, 0.7057, 0.125, 0.75, 0.25, 0.75, 0.25, 0.7151, 0.1693, 0.5443, 0.125, 0.5, 0.125, 0.625, 0.1599, 0.625, 0.25, 0.7151, 0.25, 0.75, 0.375, 0.75, 0.3307, 0.7057, 0.1599, 0.625, 0.1599, 0.625, 0.1693, 0.5443, 0.1693, 0.5443, 0.3307, 0.5443, 0.375, 0.5, 0.25, 0.5, 0.25, 0.5349, 0.25, 0.5349, 0.25, 0.5, 0.125, 0.5, 0.1693, 0.5443, 0.3307, 0.7057, 0.375, 0.75, 0.375, 0.625, 0.3401, 0.625, 0.25, 0.5349, 0.25, 0.625, 0.3401, 0.625, 0.3307, 0.5443, 0.3401, 0.625, 0.375, 0.625, 0.375, 0.5, 0.3307, 0.5443, 0.375, 0.125, 0.375, 0.25, 0.3813, 0.25, 0.3813, 0.125, 0.1599, 0.625, 0.1693, 0.7057, 0.25, 0.7151, 0.25, 0.625, 0.375, 0.625, 0.375, 0.625, 0.375, 0.75, 0.375, 0.75, 0.375, 0.75, 0.375, 0.75, 0.375, 0.875, 0.375, 0.875, 0.375, 0.875, 0.375, 0.875, 0.375, 1.0, 0.375, 1.0, 0.375, 0.125, 0.375, 0.125, 0.375, 0.25, 0.375, 0.25, 0.25, 0.7151, 0.25, 0.7151, 0.1693, 0.7057, 0.1693, 0.7057, 0.375, 0.25, 0.375, 0.25, 0.375, 0.375, 0.375, 0.375, 0.3401, 0.625, 0.3401, 0.625, 0.3307, 0.7057, 0.3307, 0.7057, 0.375, 0.375, 0.375, 0.5, 0.3813, 0.5, 0.3813, 0.375, 0.375, 0.375, 0.375, 0.375, 0.375, 0.5, 0.375, 0.5, 0.375, 0.5, 0.375, 0.625, 0.3813, 0.625, 0.3813, 0.5, 0.1693, 0.5443, 0.125, 0.5, 0.125, 0.625, 0.1599, 0.625, 0.1599, 0.625, 0.1599, 0.625, 0.1693, 0.5443, 0.1693, 0.5443, 0.3307, 0.5443, 0.375, 0.5, 0.25, 0.5, 0.25, 0.5349, 0.25, 0.5349, 0.25, 0.5, 0.125, 0.5, 0.1693, 0.5443, 0.25, 0.5349, 0.25, 0.625, 0.3401, 0.625, 0.3307, 0.5443, 0.3401, 0.625, 0.375, 0.625, 0.375, 0.5, 0.3307, 0.5443, 0.375, 0.125, 0.375, 0.25, 0.3813, 0.25, 0.3813, 0.125, 0.375, 0.125, 0.375, 0.125, 0.375, 0.25, 0.375, 0.25, 0.375, 0.25, 0.375, 0.25, 0.375, 0.375, 0.375, 0.375, 0.4025, 0.5, 0.5246, 0.5, 0.5246, 0.625, 0.4025, 0.625, 0.4025, 0.5, 0.4025, 0.625, 0.5246, 0.625, 0.5246, 0.5, 0.5246, 0.5, 0.5246, 0.5, 0.5246, 0.625, 0.5246, 0.625, 0.4025, 0.625, 0.4025, 0.625, 0.4025, 0.5, 0.4025, 0.5, 0.4025, 0.5, 0.4025, 0.5, 0.4466, 0.5, 0.4861, 0.5, 0.4025, 0.5, 0.4025, 0.5, 0.5246, 0.5, 0.5246, 0.5, 0.5246, 0.5, 0.5246, 0.5, 0.4635, 0.5, 0.4635, 0.5, 0.4025, 0.5, 0.4025, 0.5, 0.4635, 0.5, 0.4635, 0.5, 0.4025, 0.5, 0.4635, 0.5, 0.4635, 0.625, 0.4025, 0.625, 0.4025, 0.5, 0.4025, 0.625, 0.4635, 0.625, 0.4635, 0.5, 0.4025, 0.5, 0.4025, 0.5, 0.4635, 0.5, 0.4635, 0.5, 0.4025, 0.5, 0.4025, 0.5, 0.4635, 0.5, 0.4635, 0.5, 0.4025, 0.5, 0.4025, 0.5, 0.4635, 0.5, 0.4635, 0.5, 0.4025, 0.5, 0.4025, 0.5, 0.4635, 0.5, 0.4635, 0.5, 0.4025, 0.5, 0.4025, 0.5, 0.4635, 0.5, 0.4635, 0.5, 0.5246, 0.5, 0.5246, 0.5, 0.4635, 0.5, 0.4635, 0.5, 0.5246, 0.5, 0.5246, 0.5, 0.4635, 0.5, 0.4635, 0.5, 0.5246, 0.5, 0.5246, 0.5, 0.4635, 0.5, 0.4635, 0.5, 0.4025, 0.625, 0.4025, 0.625, 0.4025, 0.5, 0.4025, 0.5, 0.4025, 0.625, 0.4025, 0.625, 0.4025, 0.5, 0.4025, 0.5, 0.4025, 0.5, 0.4025, 0.5, 0.4861, 0.5, 0.4466, 0.5])
me_cube_001.materials.append(mat_material)
me_cube_001.materials.append(mat_material_001)
me_cube_001.materials.append(mat_material_002)
me_cube_001.materials.append(mat_material_003)
me_cube_001.materials.append(mat_material_004)
me_cube_001.materials.append(mat_material_005)
me_cube_001.use_mirror_vertex_groups = False
me_cube_001.update()

# ---- objects
ob_rocket = bpy.data.objects.new('Rocket', me_cube)
ob_plane = bpy.data.objects.new('Plane', me_cube_001)

# ---- transforms, parenting, visibility, modifiers, constraints
ob_rocket.location = (0.0, 0.0, 1.627)
ob_rocket.lock_rotations_4d = False
ob_rocket.empty_display_type = 'ARROWS'
ob_rocket.lineart.crease_threshold = 0.0
ob_plane.location = (0.0, 0.0, 1.627)
ob_plane.lock_rotations_4d = False
ob_plane.empty_display_type = 'ARROWS'
ob_plane.lineart.crease_threshold = 0.0

# ---- collection membership
col_collection.objects.link(ob_rocket)
col_collection.objects.link(ob_plane)

# ---- scene / render settings (as saved in the file)
scene.frame_start = 1; scene.frame_end = 250; scene.frame_set(0)
scene.render.engine = 'BLENDER_EEVEE_NEXT'
scene.cycles.sampling_pattern = 'TABULATED_SOBOL'
scene.cycles.use_light_tree = False
scene.view_settings.view_transform = 'Filmic'
bpy.context.view_layer.update()

# ---- added for rendering (the .blend has no active camera and no usable light): camera, sun
cam_auto = bpy.data.cameras.new('AutoCamera')
cam_auto.lens = 50.0
cam_auto.sensor_width = 36.0
cam_auto.clip_end = 1000.0
ob_auto_camera = bpy.data.objects.new('AutoCamera', cam_auto)
scene.collection.objects.link(ob_auto_camera)
ob_auto_camera.location = (12.2108, -13.3269, 12.1586)
ob_auto_camera.rotation_euler = (1.09748, -7.21219e-08, 0.694738)
scene.camera = ob_auto_camera
light_auto_sun = bpy.data.lights.new('AutoSun', 'SUN')
light_auto_sun.energy = 3.0
light_auto_sun.angle = 0.0523599
ob_auto_sun = bpy.data.objects.new('AutoSun', light_auto_sun)
scene.collection.objects.link(ob_auto_sun)
ob_auto_sun.rotation_euler = (0.872665, 0.174533, 0.523599)
bpy.context.view_layer.update()
